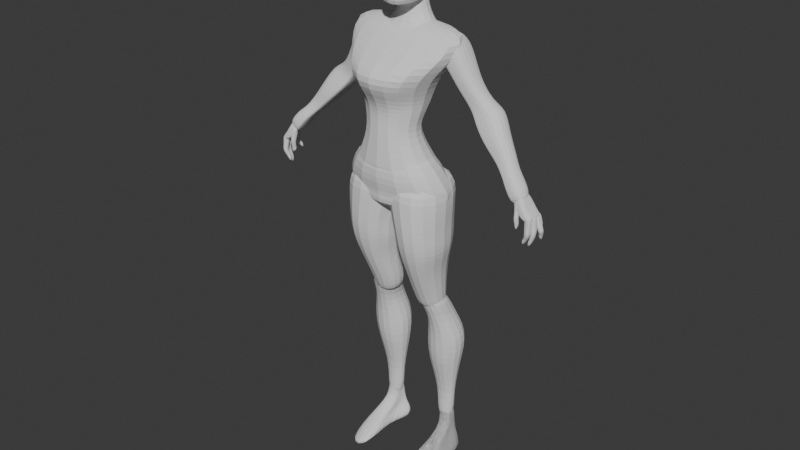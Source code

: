 # Source: Forest_Woman.blend  (saved by Blender 4.0.36; exported with 4.5.12 LTS)
import bpy
from mathutils import Matrix  # noqa: F401  (used for matrix-valued properties, if any)

bpy.ops.wm.read_factory_settings(use_empty=True)
scene = bpy.context.scene
scene.name = 'Scene'

# ---- collections
col_collection = bpy.data.collections.new('Collection'); scene.collection.children.link(col_collection)

# ---- materials (node trees are filled in below, after node groups)
mat_material = bpy.data.materials.new('Material')
mat_material.alpha_threshold = 0.0
mat_material.use_transparent_shadow = False
mat_material.roughness = 0.5
mat_material.line_color = (0.0, 0.0, 0.0, 1.0)

# ---- material node trees
mat_material.use_nodes = True; mat_material.node_tree.nodes.clear()
_N = mat_material.node_tree.nodes; _L = mat_material.node_tree.links
n0 = _N.new('ShaderNodeOutputMaterial'); n0.name = 'Material Output'; n0.location = (300, 300)
n1 = _N.new('ShaderNodeBsdfPrincipled'); n1.name = 'Principled BSDF'; n1.location = (10, 300)
n1.inputs[3].default_value = 1.45
_L.new(n1.outputs[0], n0.inputs[0])
n0.is_active_output = True

# ---- world
world_world = bpy.data.worlds.new('World'); scene.world = world_world
world_world.use_nodes = True; world_world.node_tree.nodes.clear()
_N = world_world.node_tree.nodes; _L = world_world.node_tree.links
n0 = _N.new('ShaderNodeOutputWorld'); n0.name = 'World Output'; n0.location = (300, 300)
n1 = _N.new('ShaderNodeBackground'); n1.name = 'Background'; n1.location = (10, 300)
n1.inputs[0].default_value = (0.05088, 0.05088, 0.05088, 1.0)
_L.new(n1.outputs[0], n0.inputs[0])
n0.is_active_output = True
world_world.color = (0.05088, 0.05088, 0.05088)
world_world.use_sun_shadow = False
world_world.sun_shadow_jitter_overblur = 0.0

# ---- meshes
me_cube = bpy.data.meshes.new('Cube')
me_cube.from_pydata([(0.6316, 0.6336, 12.06), (0.45, 0.5464, 10.6), (0.2762, -0.758, 12.05), (0.45, -0.7438, 10.48), (-0.6316, 0.6336, 12.06), (-0.45, 0.5464, 10.6), (-0.2762, -0.758, 12.05), (-0.45, -0.7438, 10.48), (0.6825, 0.506, 11.32), (-0.5852, -0.7816, 11.32), (0.5852, -0.7816, 11.32), (-0.6825, 0.506, 11.32), (0.4858, 0.5303, 10.86), (0.4858, -0.5873, 10.87), (-0.4858, 0.5303, 10.86), (-0.4858, -0.5873, 10.87)], [], [(0, 4, 6, 2), (10, 2, 6, 9), (9, 6, 4, 11), (5, 1, 3, 7), (8, 0, 2, 10), (11, 4, 0, 8), (14, 11, 8, 12), (12, 8, 10, 13), (15, 9, 11, 14), (13, 10, 9, 15), (3, 13, 15, 7), (7, 15, 14, 5), (1, 12, 13, 3), (5, 14, 12, 1)])
_uv = me_cube.uv_layers.new(name='UVMap')
_uv.uv.foreach_set('vector', [0.625, 0.5, 0.875, 0.5, 0.875, 0.75, 0.625, 0.75, 0.5, 0.75, 0.625, 0.75, 0.625, 1.0, 0.5, 1.0, 0.5, 0.0, 0.625, 0.0, 0.625, 0.25, 0.5, 0.25, 0.125, 0.5, 0.375, 0.5, 0.375, 0.75, 0.125, 0.75, 0.5, 0.5, 0.625, 0.5, 0.625, 0.75, 0.5, 0.75, 0.5, 0.25, 0.625, 0.25, 0.625, 0.5, 0.5, 0.5, 0.4001, 0.25, 0.5, 0.25, 0.5, 0.5, 0.4001, 0.5, 0.4001, 0.5, 0.5, 0.5, 0.5, 0.75, 0.4001, 0.75, 0.4001, 0.0, 0.5, 0.0, 0.5, 0.25, 0.4001, 0.25, 0.4001, 0.75, 0.5, 0.75, 0.5, 1.0, 0.4001, 1.0, 0.375, 0.75, 0.4001, 0.75, 0.4001, 1.0, 0.375, 1.0, 0.375, 0.0, 0.4001, 0.0, 0.4001, 0.25, 0.375, 0.25, 0.375, 0.5, 0.4001, 0.5, 0.4001, 0.75, 0.375, 0.75, 0.375, 0.25, 0.4001, 0.25, 0.4001, 0.5, 0.375, 0.5])
me_cube.materials.append(mat_material)
me_cube.use_mirror_x = True
me_cube.use_mirror_vertex_groups = False
me_cube.update()
me_cube_001 = bpy.data.meshes.new('Cube.001')
me_cube_001.from_pydata([(-1.788, -0.7505, 0.2127), (-0.3155, -0.1419, 1.34), (-1.788, 0.7815, -0.2873), (-0.3155, 0.4526, 1.75), (1.788, -0.7505, 0.2127), (0.3155, -0.1419, 1.34), (1.788, 0.7815, -0.2873), (0.3155, 0.4526, 1.75), (-0.6035, -0.2222, 0.6065), (-0.6035, 0.6266, 0.6132), (0.6035, 0.6266, 0.6132), (0.6035, -0.2222, 0.6065), (-0.3315, -0.04737, 0.9071), (-0.3315, 0.5462, 0.9071), (0.3315, 0.5462, 0.9071), (0.3315, -0.04737, 0.9071)], [], [(12, 1, 3, 13), (13, 3, 7, 14), (14, 7, 5, 15), (15, 5, 1, 12), (2, 6, 4, 0), (7, 3, 1, 5), (4, 11, 8, 0), (6, 10, 11, 4), (2, 9, 10, 6), (0, 8, 9, 2), (11, 15, 12, 8), (10, 14, 15, 11), (9, 13, 14, 10), (8, 12, 13, 9)])
_uv = me_cube_001.uv_layers.new(name='UVMap')
_uv.uv.foreach_set('vector', [0.5625, 0.0, 0.625, 0.0, 0.625, 0.25, 0.5625, 0.25, 0.5625, 0.25, 0.625, 0.25, 0.625, 0.5, 0.5625, 0.5, 0.5625, 0.5, 0.625, 0.5, 0.625, 0.75, 0.5625, 0.75, 0.5625, 0.75, 0.625, 0.75, 0.625, 1.0, 0.5625, 1.0, 0.125, 0.5, 0.375, 0.5, 0.375, 0.75, 0.125, 0.75, 0.625, 0.5, 0.875, 0.5, 0.875, 0.75, 0.625, 0.75, 0.375, 0.75, 0.5, 0.75, 0.5, 1.0, 0.375, 1.0, 0.375, 0.5, 0.5, 0.5, 0.5, 0.75, 0.375, 0.75, 0.375, 0.25, 0.5, 0.25, 0.5, 0.5, 0.375, 0.5, 0.375, 0.0, 0.5, 0.0, 0.5, 0.25, 0.375, 0.25, 0.5, 0.75, 0.5625, 0.75, 0.5625, 1.0, 0.5, 1.0, 0.5, 0.5, 0.5625, 0.5, 0.5625, 0.75, 0.5, 0.75, 0.5, 0.25, 0.5625, 0.25, 0.5625, 0.5, 0.5, 0.5, 0.5, 0.0, 0.5625, 0.0, 0.5625, 0.25, 0.5, 0.25])
me_cube_001.use_mirror_x = True
me_cube_001.update()
me_cube_002 = bpy.data.meshes.new('Cube.002')
me_cube_002.from_pydata([(-1.08, -1.06, -1.77), (-1.492, -0.1477, 1.316), (-1.08, 0.466, -1.77), (-1.317, 0.3164, 1.395), (1.08, -1.06, -1.77), (1.492, -0.1477, 1.316), (1.08, 0.466, -1.77), (1.317, 0.3164, 1.395), (-0.9505, -1.459, 0.3868), (-1.047, 0.6217, 0.2304), (1.047, 0.6217, 0.2304), (0.9505, -1.459, 0.3868), (-0.7044, 0.1905, -0.6137), (0.7044, 0.1905, -0.6137), (0.7044, -0.9379, -0.4765), (-0.7044, -0.9379, -0.4765), (-0.5685, 0.1423, -1.017), (0.5685, 0.1423, -1.017), (0.5685, -0.9851, -0.9105), (-0.5685, -0.9851, -0.9105), (-1.349, -0.6967, 0.788), (-1.774, 0.7904, 1.095), (1.774, 0.7904, 1.095), (1.349, -0.6967, 0.788), (-1.009, 0.4732, -1.665), (1.009, 0.4732, -1.665), (1.009, -1.046, -1.65), (-1.009, -1.046, -1.65), (-0.6755, -1.053, -0.1445), (-0.8309, 0.5363, -0.3021), (0.8309, 0.5363, -0.3021), (0.6755, -1.053, -0.1445)], [], [(20, 1, 3, 21), (21, 3, 7, 22), (22, 7, 5, 23), (23, 5, 1, 20), (2, 6, 4, 0), (7, 3, 1, 5), (31, 11, 8, 28), (30, 10, 11, 31), (29, 9, 10, 30), (28, 8, 9, 29), (19, 15, 12, 16), (16, 12, 13, 17), (17, 13, 14, 18), (18, 14, 15, 19), (26, 18, 19, 27), (25, 17, 18, 26), (24, 16, 17, 25), (27, 19, 16, 24), (11, 23, 20, 8), (10, 22, 23, 11), (9, 21, 22, 10), (8, 20, 21, 9), (0, 27, 24, 2), (2, 24, 25, 6), (6, 25, 26, 4), (4, 26, 27, 0), (15, 28, 29, 12), (12, 29, 30, 13), (13, 30, 31, 14), (14, 31, 28, 15)])
_uv = me_cube_002.uv_layers.new(name='UVMap')
_uv.uv.foreach_set('vector', [0.6084, 0.0, 0.625, 0.0, 0.625, 0.25, 0.6084, 0.25, 0.6084, 0.25, 0.625, 0.25, 0.625, 0.5, 0.6084, 0.5, 0.6084, 0.5, 0.625, 0.5, 0.625, 0.75, 0.6084, 0.75, 0.6084, 0.75, 0.625, 0.75, 0.625, 1.0, 0.6084, 1.0, 0.125, 0.5, 0.375, 0.5, 0.375, 0.75, 0.125, 0.75, 0.625, 0.5, 0.875, 0.5, 0.875, 0.75, 0.625, 0.75, 0.5663, 0.75, 0.5903, 0.75, 0.5903, 1.0, 0.5663, 1.0, 0.5663, 0.5, 0.5903, 0.5, 0.5903, 0.75, 0.5663, 0.75, 0.5663, 0.25, 0.5903, 0.25, 0.5903, 0.5, 0.5663, 0.5, 0.5663, 0.0, 0.5903, 0.0, 0.5903, 0.25, 0.5663, 0.25, 0.5128, 0.0, 0.5523, 0.0, 0.5523, 0.25, 0.5128, 0.25, 0.5128, 0.25, 0.5523, 0.25, 0.5523, 0.5, 0.5128, 0.5, 0.5128, 0.5, 0.5523, 0.5, 0.5523, 0.75, 0.5128, 0.75, 0.5128, 0.75, 0.5523, 0.75, 0.5523, 1.0, 0.5128, 1.0, 0.3943, 0.75, 0.5128, 0.75, 0.5128, 1.0, 0.3943, 1.0, 0.3943, 0.5, 0.5128, 0.5, 0.5128, 0.75, 0.3943, 0.75, 0.3943, 0.25, 0.5128, 0.25, 0.5128, 0.5, 0.3943, 0.5, 0.3943, 0.0, 0.5128, 0.0, 0.5128, 0.25, 0.3943, 0.25, 0.5903, 0.75, 0.6084, 0.75, 0.6084, 1.0, 0.5903, 1.0, 0.5903, 0.5, 0.6084, 0.5, 0.6084, 0.75, 0.5903, 0.75, 0.5903, 0.25, 0.6084, 0.25, 0.6084, 0.5, 0.5903, 0.5, 0.5903, 0.0, 0.6084, 0.0, 0.6084, 0.25, 0.5903, 0.25, 0.375, 0.0, 0.3943, 0.0, 0.3943, 0.25, 0.375, 0.25, 0.375, 0.25, 0.3943, 0.25, 0.3943, 0.5, 0.375, 0.5, 0.375, 0.5, 0.3943, 0.5, 0.3943, 0.75, 0.375, 0.75, 0.375, 0.75, 0.3943, 0.75, 0.3943, 1.0, 0.375, 1.0, 0.5523, 0.0, 0.5663, 0.0, 0.5663, 0.25, 0.5523, 0.25, 0.5523, 0.25, 0.5663, 0.25, 0.5663, 0.5, 0.5523, 0.5, 0.5523, 0.5, 0.5663, 0.5, 0.5663, 0.75, 0.5523, 0.75, 0.5523, 0.75, 0.5663, 0.75, 0.5663, 1.0, 0.5523, 1.0])
me_cube_002.use_mirror_x = True
me_cube_002.update()
me_cube_003 = bpy.data.meshes.new('Cube.003')
me_cube_003.from_pydata([(-1.257, -1.072, -0.3328), (-0.7508, -0.9767, 1.265), (-1.257, 0.8473, -0.2524), (-0.7508, 0.2042, 1.225), (1.257, -1.072, -0.3328), (0.7508, -0.9767, 1.265), (1.257, 0.8473, -0.2524), (0.7508, 0.2042, 1.225), (-1.402, -0.9387, 0.1125), (-1.402, 0.7347, 0.1125), (1.402, 0.7347, 0.1125), (1.402, -0.9387, 0.1125), (-1.281, -1.104, 0.4196), (-1.281, 0.5981, 0.4196), (1.281, 0.5981, 0.4196), (1.281, -1.104, 0.4196)], [], [(12, 1, 3, 13), (13, 3, 7, 14), (14, 7, 5, 15), (15, 5, 1, 12), (2, 6, 4, 0), (7, 3, 1, 5), (4, 11, 8, 0), (6, 10, 11, 4), (2, 9, 10, 6), (0, 8, 9, 2), (11, 15, 12, 8), (10, 14, 15, 11), (9, 13, 14, 10), (8, 12, 13, 9)])
_uv = me_cube_003.uv_layers.new(name='UVMap')
_uv.uv.foreach_set('vector', [0.5625, 0.0, 0.625, 0.0, 0.625, 0.25, 0.5625, 0.25, 0.5625, 0.25, 0.625, 0.25, 0.625, 0.5, 0.5625, 0.5, 0.5625, 0.5, 0.625, 0.5, 0.625, 0.75, 0.5625, 0.75, 0.5625, 0.75, 0.625, 0.75, 0.625, 1.0, 0.5625, 1.0, 0.125, 0.5, 0.375, 0.5, 0.375, 0.75, 0.125, 0.75, 0.625, 0.5, 0.875, 0.5, 0.875, 0.75, 0.625, 0.75, 0.375, 0.75, 0.5, 0.75, 0.5, 1.0, 0.375, 1.0, 0.375, 0.5, 0.5, 0.5, 0.5, 0.75, 0.375, 0.75, 0.375, 0.25, 0.5, 0.25, 0.5, 0.5, 0.375, 0.5, 0.375, 0.0, 0.5, 0.0, 0.5, 0.25, 0.375, 0.25, 0.5, 0.75, 0.5625, 0.75, 0.5625, 1.0, 0.5, 1.0, 0.5, 0.5, 0.5625, 0.5, 0.5625, 0.75, 0.5, 0.75, 0.5, 0.25, 0.5625, 0.25, 0.5625, 0.5, 0.5, 0.5, 0.5, 0.0, 0.5625, 0.0, 0.5625, 0.25, 0.5, 0.25])
me_cube_003.use_mirror_x = True
me_cube_003.update()
me_cube_004 = bpy.data.meshes.new('Cube.004')
me_cube_004.from_pydata([(-0.4239, -0.7265, -1.0), (-0.866, -1.0, 1.181), (-0.4239, 0.5075, -1.0), (-0.866, 0.7488, 1.293), (0.3837, -0.7265, -1.0), (0.578, -1.0, 1.295), (0.3837, 0.5075, -1.0), (0.578, 0.7488, 1.406), (-0.6069, -1.0, -0.01163), (-0.6069, 0.6148, -0.01163), (0.5579, 0.6148, 0.0), (0.5579, -1.0, 0.0), (-0.866, -1.0, 0.6741), (-0.866, 0.7767, 0.6741), (0.6249, 0.5813, 0.4932), (0.6249, -1.0, 0.4932), (-0.5914, 0.5563, -0.5), (0.578, 0.5563, -0.5), (0.578, -0.9163, -0.5), (-0.5914, -0.9163, -0.5), (-0.2654, -0.1673, -2.237), (-0.2654, 0.475, -2.2), (0.2843, -0.1673, -2.177), (0.2843, 0.475, -2.14), (-0.4601, -0.2794, -1.91), (0.3147, -0.2794, -1.866), (0.3147, 0.475, -1.829), (-0.4601, 0.475, -1.873)], [], [(12, 1, 3, 13), (13, 3, 7, 14), (14, 7, 5, 15), (15, 5, 1, 12), (25, 24, 20, 22), (7, 3, 1, 5), (18, 11, 8, 19), (17, 10, 11, 18), (16, 9, 10, 17), (19, 8, 9, 16), (11, 15, 12, 8), (10, 14, 15, 11), (9, 13, 14, 10), (8, 12, 13, 9), (0, 19, 16, 2), (2, 16, 17, 6), (6, 17, 18, 4), (4, 18, 19, 0), (21, 23, 22, 20), (27, 26, 23, 21), (24, 27, 21, 20), (26, 25, 22, 23), (6, 4, 25, 26), (0, 2, 27, 24), (2, 6, 26, 27), (4, 0, 24, 25)])
_uv = me_cube_004.uv_layers.new(name='UVMap')
_uv.uv.foreach_set('vector', [0.5617, 0.0, 0.625, 0.0, 0.625, 0.25, 0.5617, 0.25, 0.5617, 0.25, 0.625, 0.25, 0.625, 0.5, 0.5617, 0.5, 0.5617, 0.5, 0.625, 0.5, 0.625, 0.75, 0.5617, 0.75, 0.5617, 0.75, 0.625, 0.75, 0.625, 1.0, 0.5617, 1.0, 0.375, 0.75, 0.375, 1.0, 0.375, 1.0, 0.375, 0.75, 0.625, 0.5, 0.875, 0.5, 0.875, 0.75, 0.625, 0.75, 0.4375, 0.75, 0.5, 0.75, 0.5, 1.0, 0.4375, 1.0, 0.4375, 0.5, 0.5, 0.5, 0.5, 0.75, 0.4375, 0.75, 0.4375, 0.25, 0.5, 0.25, 0.5, 0.5, 0.4375, 0.5, 0.4375, 0.0, 0.5, 0.0, 0.5, 0.25, 0.4375, 0.25, 0.5, 0.75, 0.5617, 0.75, 0.5617, 1.0, 0.5, 1.0, 0.5, 0.5, 0.5617, 0.5, 0.5617, 0.75, 0.5, 0.75, 0.5, 0.25, 0.5617, 0.25, 0.5617, 0.5, 0.5, 0.5, 0.5, 0.0, 0.5617, 0.0, 0.5617, 0.25, 0.5, 0.25, 0.375, 0.0, 0.4375, 0.0, 0.4375, 0.25, 0.375, 0.25, 0.375, 0.25, 0.4375, 0.25, 0.4375, 0.5, 0.375, 0.5, 0.375, 0.5, 0.4375, 0.5, 0.4375, 0.75, 0.375, 0.75, 0.375, 0.75, 0.4375, 0.75, 0.4375, 1.0, 0.375, 1.0, 0.125, 0.5, 0.375, 0.5, 0.375, 0.75, 0.125, 0.75, 0.375, 0.25, 0.375, 0.5, 0.375, 0.5, 0.375, 0.25, 0.375, 0.0, 0.375, 0.25, 0.375, 0.25, 0.375, 0.0, 0.375, 0.5, 0.375, 0.75, 0.375, 0.75, 0.375, 0.5, 0.375, 0.5, 0.375, 0.75, 0.375, 0.75, 0.375, 0.5, 0.375, 0.0, 0.375, 0.25, 0.375, 0.25, 0.375, 0.0, 0.375, 0.25, 0.375, 0.5, 0.375, 0.5, 0.375, 0.25, 0.375, 0.75, 0.375, 1.0, 0.375, 1.0, 0.375, 0.75])
me_cube_004.update()
me_cube_006 = bpy.data.meshes.new('Cube.006')
me_cube_006.from_pydata([(-0.4239, -0.7265, -1.0), (-0.866, -1.0, 1.181), (-0.4239, 0.5075, -1.0), (-0.866, 0.7488, 1.293), (0.3837, -0.7265, -1.0), (0.578, -1.0, 1.295), (0.3837, 0.5075, -1.0), (0.578, 0.7488, 1.406), (-0.6069, -1.0, -0.01163), (-0.6069, 0.6148, -0.01163), (0.5579, 0.6148, 0.0), (0.5579, -1.0, 0.0), (-0.866, -1.0, 0.6741), (-0.866, 0.7767, 0.6741), (0.6249, 0.5813, 0.4932), (0.6249, -1.0, 0.4932), (-0.5914, 0.5563, -0.5), (0.578, 0.5563, -0.5), (0.578, -0.9163, -0.5), (-0.5914, -0.9163, -0.5), (-0.2654, -0.1673, -2.237), (-0.2654, 0.475, -2.2), (0.2843, -0.1673, -2.177), (0.2843, 0.475, -2.14), (-0.4601, -0.2794, -1.91), (0.3147, -0.2794, -1.866), (0.3147, 0.475, -1.829), (-0.4601, 0.475, -1.873)], [], [(12, 1, 3, 13), (13, 3, 7, 14), (14, 7, 5, 15), (15, 5, 1, 12), (25, 24, 20, 22), (7, 3, 1, 5), (18, 11, 8, 19), (17, 10, 11, 18), (16, 9, 10, 17), (19, 8, 9, 16), (11, 15, 12, 8), (10, 14, 15, 11), (9, 13, 14, 10), (8, 12, 13, 9), (0, 19, 16, 2), (2, 16, 17, 6), (6, 17, 18, 4), (4, 18, 19, 0), (21, 23, 22, 20), (27, 26, 23, 21), (24, 27, 21, 20), (26, 25, 22, 23), (6, 4, 25, 26), (0, 2, 27, 24), (2, 6, 26, 27), (4, 0, 24, 25)])
_uv = me_cube_006.uv_layers.new(name='UVMap')
_uv.uv.foreach_set('vector', [0.5617, 0.0, 0.625, 0.0, 0.625, 0.25, 0.5617, 0.25, 0.5617, 0.25, 0.625, 0.25, 0.625, 0.5, 0.5617, 0.5, 0.5617, 0.5, 0.625, 0.5, 0.625, 0.75, 0.5617, 0.75, 0.5617, 0.75, 0.625, 0.75, 0.625, 1.0, 0.5617, 1.0, 0.375, 0.75, 0.375, 1.0, 0.375, 1.0, 0.375, 0.75, 0.625, 0.5, 0.875, 0.5, 0.875, 0.75, 0.625, 0.75, 0.4375, 0.75, 0.5, 0.75, 0.5, 1.0, 0.4375, 1.0, 0.4375, 0.5, 0.5, 0.5, 0.5, 0.75, 0.4375, 0.75, 0.4375, 0.25, 0.5, 0.25, 0.5, 0.5, 0.4375, 0.5, 0.4375, 0.0, 0.5, 0.0, 0.5, 0.25, 0.4375, 0.25, 0.5, 0.75, 0.5617, 0.75, 0.5617, 1.0, 0.5, 1.0, 0.5, 0.5, 0.5617, 0.5, 0.5617, 0.75, 0.5, 0.75, 0.5, 0.25, 0.5617, 0.25, 0.5617, 0.5, 0.5, 0.5, 0.5, 0.0, 0.5617, 0.0, 0.5617, 0.25, 0.5, 0.25, 0.375, 0.0, 0.4375, 0.0, 0.4375, 0.25, 0.375, 0.25, 0.375, 0.25, 0.4375, 0.25, 0.4375, 0.5, 0.375, 0.5, 0.375, 0.5, 0.4375, 0.5, 0.4375, 0.75, 0.375, 0.75, 0.375, 0.75, 0.4375, 0.75, 0.4375, 1.0, 0.375, 1.0, 0.125, 0.5, 0.375, 0.5, 0.375, 0.75, 0.125, 0.75, 0.375, 0.25, 0.375, 0.5, 0.375, 0.5, 0.375, 0.25, 0.375, 0.0, 0.375, 0.25, 0.375, 0.25, 0.375, 0.0, 0.375, 0.5, 0.375, 0.75, 0.375, 0.75, 0.375, 0.5, 0.375, 0.5, 0.375, 0.75, 0.375, 0.75, 0.375, 0.5, 0.375, 0.0, 0.375, 0.25, 0.375, 0.25, 0.375, 0.0, 0.375, 0.25, 0.375, 0.5, 0.375, 0.5, 0.375, 0.25, 0.375, 0.75, 0.375, 1.0, 0.375, 1.0, 0.375, 0.75])
me_cube_006.update()
me_cube_007 = bpy.data.meshes.new('Cube.007')
me_cube_007.from_pydata([(-0.4263, 0.1011, -1.0), (-0.6403, -0.3826, 1.0), (-0.4263, 0.9107, -1.0), (-0.6403, 0.3692, 1.0), (0.4403, 0.1011, -1.0), (0.324, -0.3826, 1.0), (0.4403, 0.9107, -1.0), (0.324, 0.3692, 1.0), (-0.2158, -0.03653, 0.3404), (-0.2158, 0.693, 0.3404), (0.2437, 0.693, 0.3404), (0.2437, -0.03653, 0.3404), (-0.4536, 1.0, -0.3298), (0.5606, 1.0, -0.3298), (0.5606, 0.07878, -0.3298), (-0.4536, 0.07878, -0.3298), (-0.1984, 0.4975, -2.023), (-0.1984, 0.6762, -2.023), (0.2263, 0.4975, -2.023), (0.2263, 0.6762, -2.023), (-0.217, 0.3159, -2.87), (-0.217, 0.8411, -2.87), (0.2682, 0.3159, -2.87), (0.2682, 0.8411, -2.87)], [], [(8, 1, 3, 9), (9, 3, 7, 10), (10, 7, 5, 11), (11, 5, 1, 8), (2, 6, 19, 17), (7, 3, 1, 5), (14, 11, 8, 15), (13, 10, 11, 14), (12, 9, 10, 13), (15, 8, 9, 12), (0, 15, 12, 2), (2, 12, 13, 6), (6, 13, 14, 4), (4, 14, 15, 0), (18, 16, 20, 22), (0, 2, 17, 16), (6, 4, 18, 19), (4, 0, 16, 18), (21, 23, 22, 20), (17, 19, 23, 21), (19, 18, 22, 23), (16, 17, 21, 20)])
_uv = me_cube_007.uv_layers.new(name='UVMap')
_uv.uv.foreach_set('vector', [0.5426, 0.0, 0.625, 0.0, 0.625, 0.25, 0.5426, 0.25, 0.5426, 0.25, 0.625, 0.25, 0.625, 0.5, 0.5426, 0.5, 0.5426, 0.5, 0.625, 0.5, 0.625, 0.75, 0.5426, 0.75, 0.5426, 0.75, 0.625, 0.75, 0.625, 1.0, 0.5426, 1.0, 0.375, 0.25, 0.375, 0.5, 0.375, 0.5, 0.375, 0.25, 0.625, 0.5, 0.875, 0.5, 0.875, 0.75, 0.625, 0.75, 0.4588, 0.75, 0.5426, 0.75, 0.5426, 1.0, 0.4588, 1.0, 0.4588, 0.5, 0.5426, 0.5, 0.5426, 0.75, 0.4588, 0.75, 0.4588, 0.25, 0.5426, 0.25, 0.5426, 0.5, 0.4588, 0.5, 0.4588, 0.0, 0.5426, 0.0, 0.5426, 0.25, 0.4588, 0.25, 0.375, 0.0, 0.4588, 0.0, 0.4588, 0.25, 0.375, 0.25, 0.375, 0.25, 0.4588, 0.25, 0.4588, 0.5, 0.375, 0.5, 0.375, 0.5, 0.4588, 0.5, 0.4588, 0.75, 0.375, 0.75, 0.375, 0.75, 0.4588, 0.75, 0.4588, 1.0, 0.375, 1.0, 0.375, 0.75, 0.375, 1.0, 0.375, 1.0, 0.375, 0.75, 0.375, 0.0, 0.375, 0.25, 0.375, 0.25, 0.375, 0.0, 0.375, 0.5, 0.375, 0.75, 0.375, 0.75, 0.375, 0.5, 0.375, 0.75, 0.375, 1.0, 0.375, 1.0, 0.375, 0.75, 0.125, 0.5, 0.375, 0.5, 0.375, 0.75, 0.125, 0.75, 0.375, 0.25, 0.375, 0.5, 0.375, 0.5, 0.375, 0.25, 0.375, 0.5, 0.375, 0.75, 0.375, 0.75, 0.375, 0.5, 0.375, 0.0, 0.375, 0.25, 0.375, 0.25, 0.375, 0.0])
me_cube_007.update()
me_cube_008 = bpy.data.meshes.new('Cube.008')
me_cube_008.from_pydata([(-0.4263, 0.1011, -1.0), (-0.6403, -0.3826, 1.0), (-0.4263, 0.9107, -1.0), (-0.6403, 0.3692, 1.0), (0.4403, 0.1011, -1.0), (0.324, -0.3826, 1.0), (0.4403, 0.9107, -1.0), (0.324, 0.3692, 1.0), (-0.2158, -0.03653, 0.3404), (-0.2158, 0.693, 0.3404), (0.2437, 0.693, 0.3404), (0.2437, -0.03653, 0.3404), (-0.4536, 1.0, -0.3298), (0.5606, 1.0, -0.3298), (0.5606, 0.07878, -0.3298), (-0.4536, 0.07878, -0.3298), (-0.1984, 0.4975, -2.023), (-0.1984, 0.6762, -2.023), (0.2263, 0.4975, -2.023), (0.2263, 0.6762, -2.023), (-0.217, 0.3159, -2.87), (-0.217, 0.8411, -2.87), (0.2682, 0.3159, -2.87), (0.2682, 0.8411, -2.87)], [], [(8, 1, 3, 9), (9, 3, 7, 10), (10, 7, 5, 11), (11, 5, 1, 8), (2, 6, 19, 17), (7, 3, 1, 5), (14, 11, 8, 15), (13, 10, 11, 14), (12, 9, 10, 13), (15, 8, 9, 12), (0, 15, 12, 2), (2, 12, 13, 6), (6, 13, 14, 4), (4, 14, 15, 0), (18, 16, 20, 22), (0, 2, 17, 16), (6, 4, 18, 19), (4, 0, 16, 18), (21, 23, 22, 20), (17, 19, 23, 21), (19, 18, 22, 23), (16, 17, 21, 20)])
_uv = me_cube_008.uv_layers.new(name='UVMap')
_uv.uv.foreach_set('vector', [0.5426, 0.0, 0.625, 0.0, 0.625, 0.25, 0.5426, 0.25, 0.5426, 0.25, 0.625, 0.25, 0.625, 0.5, 0.5426, 0.5, 0.5426, 0.5, 0.625, 0.5, 0.625, 0.75, 0.5426, 0.75, 0.5426, 0.75, 0.625, 0.75, 0.625, 1.0, 0.5426, 1.0, 0.375, 0.25, 0.375, 0.5, 0.375, 0.5, 0.375, 0.25, 0.625, 0.5, 0.875, 0.5, 0.875, 0.75, 0.625, 0.75, 0.4588, 0.75, 0.5426, 0.75, 0.5426, 1.0, 0.4588, 1.0, 0.4588, 0.5, 0.5426, 0.5, 0.5426, 0.75, 0.4588, 0.75, 0.4588, 0.25, 0.5426, 0.25, 0.5426, 0.5, 0.4588, 0.5, 0.4588, 0.0, 0.5426, 0.0, 0.5426, 0.25, 0.4588, 0.25, 0.375, 0.0, 0.4588, 0.0, 0.4588, 0.25, 0.375, 0.25, 0.375, 0.25, 0.4588, 0.25, 0.4588, 0.5, 0.375, 0.5, 0.375, 0.5, 0.4588, 0.5, 0.4588, 0.75, 0.375, 0.75, 0.375, 0.75, 0.4588, 0.75, 0.4588, 1.0, 0.375, 1.0, 0.375, 0.75, 0.375, 1.0, 0.375, 1.0, 0.375, 0.75, 0.375, 0.0, 0.375, 0.25, 0.375, 0.25, 0.375, 0.0, 0.375, 0.5, 0.375, 0.75, 0.375, 0.75, 0.375, 0.5, 0.375, 0.75, 0.375, 1.0, 0.375, 1.0, 0.375, 0.75, 0.125, 0.5, 0.375, 0.5, 0.375, 0.75, 0.125, 0.75, 0.375, 0.25, 0.375, 0.5, 0.375, 0.5, 0.375, 0.25, 0.375, 0.5, 0.375, 0.75, 0.375, 0.75, 0.375, 0.5, 0.375, 0.0, 0.375, 0.25, 0.375, 0.25, 0.375, 0.0])
me_cube_008.update()
me_cube_009 = bpy.data.meshes.new('Cube.009')
me_cube_009.from_pydata([(0.3595, -1.133, -0.1202), (0.611, 0.3568, 1.121), (0.2868, 0.8708, -0.111), (0.611, 0.7771, 1.121), (1.338, -1.199, -0.5279), (0.9447, 0.3568, 1.121), (1.338, 0.8708, -0.3127), (0.9447, 0.7771, 1.121), (0.686, 0.499, 0.4604), (0.6004, 0.7771, 0.4604), (0.9709, 0.748, 0.5299), (0.9709, 0.499, 0.5299), (0.1974, 0.8708, 0.2097), (1.149, 0.8708, 0.3107), (1.149, -0.339, 0.2597), (0.5987, -0.429, 0.199), (0.6156, 0.1512, -0.03787), (0.611, 0.6117, 1.121), (1.338, 0.1512, -0.1316), (0.9447, 0.6117, 1.121), (0.9709, 0.65, 0.5299), (0.6341, 0.6677, 0.4604), (0.8247, 0.5206, 0.272), (0.9944, 0.2605, 0.2287)], [], [(21, 17, 3, 9), (9, 3, 7, 10), (20, 19, 5, 11), (11, 5, 1, 8), (16, 18, 4, 0), (19, 17, 1, 5), (14, 11, 8, 15), (23, 20, 11, 14), (12, 9, 10, 13), (22, 21, 9, 12), (16, 22, 12, 2), (2, 12, 13, 6), (18, 23, 14, 4), (4, 14, 15, 0), (6, 13, 23, 18), (0, 15, 22, 16), (15, 8, 21, 22), (13, 10, 20, 23), (7, 3, 17, 19), (2, 6, 18, 16), (10, 7, 19, 20), (8, 1, 17, 21)])
_uv = me_cube_009.uv_layers.new(name='UVMap')
_uv.uv.foreach_set('vector', [0.5512, 0.1516, 0.625, 0.1516, 0.625, 0.25, 0.5512, 0.25, 0.5512, 0.25, 0.625, 0.25, 0.625, 0.5, 0.5512, 0.5, 0.5512, 0.5984, 0.625, 0.5984, 0.625, 0.75, 0.5512, 0.75, 0.5512, 0.75, 0.625, 0.75, 0.625, 1.0, 0.5512, 1.0, 0.125, 0.5984, 0.375, 0.5984, 0.375, 0.75, 0.125, 0.75, 0.625, 0.5984, 0.875, 0.5984, 0.875, 0.75, 0.625, 0.75, 0.4631, 0.75, 0.5512, 0.75, 0.5512, 1.0, 0.4631, 1.0, 0.4631, 0.5984, 0.5512, 0.5984, 0.5512, 0.75, 0.4631, 0.75, 0.4631, 0.25, 0.5512, 0.25, 0.5512, 0.5, 0.4631, 0.5, 0.4631, 0.1516, 0.5512, 0.1516, 0.5512, 0.25, 0.4631, 0.25, 0.375, 0.1516, 0.4631, 0.1516, 0.4631, 0.25, 0.375, 0.25, 0.375, 0.25, 0.4631, 0.25, 0.4631, 0.5, 0.375, 0.5, 0.375, 0.5984, 0.4631, 0.5984, 0.4631, 0.75, 0.375, 0.75, 0.375, 0.75, 0.4631, 0.75, 0.4631, 1.0, 0.375, 1.0, 0.375, 0.5, 0.4631, 0.5, 0.4631, 0.5984, 0.375, 0.5984, 0.375, 0.0, 0.4631, 0.0, 0.4631, 0.1516, 0.375, 0.1516, 0.4631, 0.0, 0.5512, 0.0, 0.5512, 0.1516, 0.4631, 0.1516, 0.4631, 0.5, 0.5512, 0.5, 0.5512, 0.5984, 0.4631, 0.5984, 0.625, 0.5, 0.875, 0.5, 0.875, 0.5984, 0.625, 0.5984, 0.125, 0.5, 0.375, 0.5, 0.375, 0.5984, 0.125, 0.5984, 0.5512, 0.5, 0.625, 0.5, 0.625, 0.5984, 0.5512, 0.5984, 0.5512, 0.0, 0.625, 0.0, 0.625, 0.1516, 0.5512, 0.1516])
me_cube_009.update()
me_cube_010 = bpy.data.meshes.new('Cube.010')
me_cube_010.from_pydata([(0.3595, -1.133, -0.1202), (0.611, 0.3568, 1.121), (0.2868, 0.8708, -0.111), (0.611, 0.7771, 1.121), (1.338, -1.199, -0.5279), (0.9447, 0.3568, 1.121), (1.338, 0.8708, -0.3127), (0.9447, 0.7771, 1.121), (0.686, 0.499, 0.4604), (0.6004, 0.7771, 0.4604), (0.9709, 0.748, 0.5299), (0.9709, 0.499, 0.5299), (0.1974, 0.8708, 0.2097), (1.149, 0.8708, 0.3107), (1.149, -0.339, 0.2597), (0.5987, -0.429, 0.199), (0.6156, 0.1512, -0.03787), (0.611, 0.6117, 1.121), (1.338, 0.1512, -0.1316), (0.9447, 0.6117, 1.121), (0.9709, 0.65, 0.5299), (0.6341, 0.6677, 0.4604), (0.8247, 0.5206, 0.272), (0.9944, 0.2605, 0.2287)], [], [(21, 17, 3, 9), (9, 3, 7, 10), (20, 19, 5, 11), (11, 5, 1, 8), (16, 18, 4, 0), (19, 17, 1, 5), (14, 11, 8, 15), (23, 20, 11, 14), (12, 9, 10, 13), (22, 21, 9, 12), (16, 22, 12, 2), (2, 12, 13, 6), (18, 23, 14, 4), (4, 14, 15, 0), (6, 13, 23, 18), (0, 15, 22, 16), (15, 8, 21, 22), (13, 10, 20, 23), (7, 3, 17, 19), (2, 6, 18, 16), (10, 7, 19, 20), (8, 1, 17, 21)])
_uv = me_cube_010.uv_layers.new(name='UVMap')
_uv.uv.foreach_set('vector', [0.5512, 0.1516, 0.625, 0.1516, 0.625, 0.25, 0.5512, 0.25, 0.5512, 0.25, 0.625, 0.25, 0.625, 0.5, 0.5512, 0.5, 0.5512, 0.5984, 0.625, 0.5984, 0.625, 0.75, 0.5512, 0.75, 0.5512, 0.75, 0.625, 0.75, 0.625, 1.0, 0.5512, 1.0, 0.125, 0.5984, 0.375, 0.5984, 0.375, 0.75, 0.125, 0.75, 0.625, 0.5984, 0.875, 0.5984, 0.875, 0.75, 0.625, 0.75, 0.4631, 0.75, 0.5512, 0.75, 0.5512, 1.0, 0.4631, 1.0, 0.4631, 0.5984, 0.5512, 0.5984, 0.5512, 0.75, 0.4631, 0.75, 0.4631, 0.25, 0.5512, 0.25, 0.5512, 0.5, 0.4631, 0.5, 0.4631, 0.1516, 0.5512, 0.1516, 0.5512, 0.25, 0.4631, 0.25, 0.375, 0.1516, 0.4631, 0.1516, 0.4631, 0.25, 0.375, 0.25, 0.375, 0.25, 0.4631, 0.25, 0.4631, 0.5, 0.375, 0.5, 0.375, 0.5984, 0.4631, 0.5984, 0.4631, 0.75, 0.375, 0.75, 0.375, 0.75, 0.4631, 0.75, 0.4631, 1.0, 0.375, 1.0, 0.375, 0.5, 0.4631, 0.5, 0.4631, 0.5984, 0.375, 0.5984, 0.375, 0.0, 0.4631, 0.0, 0.4631, 0.1516, 0.375, 0.1516, 0.4631, 0.0, 0.5512, 0.0, 0.5512, 0.1516, 0.4631, 0.1516, 0.4631, 0.5, 0.5512, 0.5, 0.5512, 0.5984, 0.4631, 0.5984, 0.625, 0.5, 0.875, 0.5, 0.875, 0.5984, 0.625, 0.5984, 0.125, 0.5, 0.375, 0.5, 0.375, 0.5984, 0.125, 0.5984, 0.5512, 0.5, 0.625, 0.5, 0.625, 0.5984, 0.5512, 0.5984, 0.5512, 0.0, 0.625, 0.0, 0.625, 0.1516, 0.5512, 0.1516])
me_cube_010.update()
me_cube_011 = bpy.data.meshes.new('Cube.011')
me_cube_011.from_pydata([(0.3595, -1.133, -0.1202), (0.611, 0.3568, 1.121), (0.2868, 0.8708, -0.111), (0.611, 0.7771, 1.121), (1.338, -1.199, -0.5279), (0.9447, 0.3568, 1.121), (1.338, 0.8708, -0.3127), (0.9447, 0.7771, 1.121), (0.686, 0.499, 0.4604), (0.6004, 0.7771, 0.4604), (0.9709, 0.748, 0.5299), (0.9709, 0.499, 0.5299), (0.1974, 0.8708, 0.2097), (1.149, 0.8708, 0.3107), (1.149, -0.339, 0.2597), (0.5987, -0.429, 0.199), (0.6156, 0.1512, -0.03787), (0.611, 0.6117, 1.121), (1.338, 0.1512, -0.1316), (0.9447, 0.6117, 1.121), (0.9709, 0.65, 0.5299), (0.6341, 0.6677, 0.4604), (0.8247, 0.5206, 0.272), (0.9944, 0.2605, 0.2287)], [], [(21, 17, 3, 9), (9, 3, 7, 10), (20, 19, 5, 11), (11, 5, 1, 8), (16, 18, 4, 0), (19, 17, 1, 5), (14, 11, 8, 15), (23, 20, 11, 14), (12, 9, 10, 13), (22, 21, 9, 12), (16, 22, 12, 2), (2, 12, 13, 6), (18, 23, 14, 4), (4, 14, 15, 0), (6, 13, 23, 18), (0, 15, 22, 16), (15, 8, 21, 22), (13, 10, 20, 23), (7, 3, 17, 19), (2, 6, 18, 16), (10, 7, 19, 20), (8, 1, 17, 21)])
_uv = me_cube_011.uv_layers.new(name='UVMap')
_uv.uv.foreach_set('vector', [0.5512, 0.1516, 0.625, 0.1516, 0.625, 0.25, 0.5512, 0.25, 0.5512, 0.25, 0.625, 0.25, 0.625, 0.5, 0.5512, 0.5, 0.5512, 0.5984, 0.625, 0.5984, 0.625, 0.75, 0.5512, 0.75, 0.5512, 0.75, 0.625, 0.75, 0.625, 1.0, 0.5512, 1.0, 0.125, 0.5984, 0.375, 0.5984, 0.375, 0.75, 0.125, 0.75, 0.625, 0.5984, 0.875, 0.5984, 0.875, 0.75, 0.625, 0.75, 0.4631, 0.75, 0.5512, 0.75, 0.5512, 1.0, 0.4631, 1.0, 0.4631, 0.5984, 0.5512, 0.5984, 0.5512, 0.75, 0.4631, 0.75, 0.4631, 0.25, 0.5512, 0.25, 0.5512, 0.5, 0.4631, 0.5, 0.4631, 0.1516, 0.5512, 0.1516, 0.5512, 0.25, 0.4631, 0.25, 0.375, 0.1516, 0.4631, 0.1516, 0.4631, 0.25, 0.375, 0.25, 0.375, 0.25, 0.4631, 0.25, 0.4631, 0.5, 0.375, 0.5, 0.375, 0.5984, 0.4631, 0.5984, 0.4631, 0.75, 0.375, 0.75, 0.375, 0.75, 0.4631, 0.75, 0.4631, 1.0, 0.375, 1.0, 0.375, 0.5, 0.4631, 0.5, 0.4631, 0.5984, 0.375, 0.5984, 0.375, 0.0, 0.4631, 0.0, 0.4631, 0.1516, 0.375, 0.1516, 0.4631, 0.0, 0.5512, 0.0, 0.5512, 0.1516, 0.4631, 0.1516, 0.4631, 0.5, 0.5512, 0.5, 0.5512, 0.5984, 0.4631, 0.5984, 0.625, 0.5, 0.875, 0.5, 0.875, 0.5984, 0.625, 0.5984, 0.125, 0.5, 0.375, 0.5, 0.375, 0.5984, 0.125, 0.5984, 0.5512, 0.5, 0.625, 0.5, 0.625, 0.5984, 0.5512, 0.5984, 0.5512, 0.0, 0.625, 0.0, 0.625, 0.1516, 0.5512, 0.1516])
me_cube_011.update()
me_cube_012 = bpy.data.meshes.new('Cube.012')
me_cube_012.from_pydata([(-0.09017, 0.1623, -1.0), (-0.6078, -0.1576, 0.5764), (-0.09017, 0.591, -1.0), (-0.6078, 0.4349, 0.7547), (0.3332, 0.1623, -1.0), (0.2779, -0.1576, 0.5345), (0.3332, 0.591, -1.0), (0.1849, 0.4349, 0.672), (0.0, 0.591, -1.0), (-0.1955, 0.4349, 0.8073), (0.0, 0.1623, -1.0), (-0.1955, -0.1576, 0.6289), (-0.1736, -0.02696, 0.0), (-0.1736, 0.612, 0.0), (0.3332, 0.612, 0.0), (0.3332, -0.02696, 0.0), (0.0, -0.02696, 0.0), (0.0, 0.612, 0.0), (-0.3071, -0.08511, 0.5), (-0.1898, 0.6433, 0.3965), (0.3194, 0.6433, 0.407), (0.4105, -0.08511, 0.407), (-0.1173, -0.08511, 0.5), (0.0, 0.6433, 0.3965), (-0.1736, 0.5542, -0.5), (0.2673, 0.5542, -0.5), (0.2673, 0.04896, -0.5), (0.0, 0.04896, -0.5), (0.0, 0.5542, -0.5), (-0.1736, 0.04896, -0.5), (-0.09017, 0.08865, -1.236), (-0.09017, 0.6814, -1.236), (0.5437, 0.08865, -1.236), (0.5437, 0.6814, -1.236), (0.0, 0.6814, -1.236), (0.0, 0.08865, -1.236), (0.1602, -0.03696, -2.119), (0.1602, 0.3723, -2.119), (0.5463, -0.03696, -2.119), (0.5463, 0.3723, -2.119), (0.2504, 0.3723, -2.119), (0.2504, -0.03696, -2.119), (0.01886, -0.03696, -1.678), (0.109, -0.03696, -1.678), (0.5248, -0.03696, -1.678), (0.109, 0.5212, -1.678), (0.01886, 0.5212, -1.678), (0.5248, 0.5212, -1.678), (0.2598, -0.1486, -2.429), (0.2598, 0.2607, -2.429), (0.5594, -0.1486, -2.429), (0.5594, 0.2607, -2.429), (0.35, 0.2607, -2.429), (0.35, -0.1486, -2.429), (0.3531, -0.3068, -3.045), (0.3531, 0.1166, -3.045), (0.6997, -0.3068, -3.045), (0.6997, 0.1166, -3.045), (0.4432, 0.1166, -3.045), (0.4432, -0.3068, -3.045), (0.6688, 0.1816, -2.643), (0.3966, 0.1816, -2.643), (0.6688, -0.2463, -2.643), (0.3064, 0.1816, -2.643), (0.3064, -0.2463, -2.643), (0.3966, -0.2463, -2.643)], [], [(18, 1, 3, 19), (23, 9, 7, 20), (20, 7, 5, 21), (22, 11, 1, 18), (4, 10, 35, 32), (9, 3, 1, 11), (7, 9, 11, 5), (8, 6, 33, 34), (21, 5, 11, 22), (19, 3, 9, 23), (24, 13, 17, 28), (26, 15, 16, 27), (27, 16, 12, 29), (25, 14, 15, 26), (28, 17, 14, 25), (29, 12, 13, 24), (13, 19, 23, 17), (15, 21, 22, 16), (16, 22, 18, 12), (14, 20, 21, 15), (17, 23, 20, 14), (12, 18, 19, 13), (0, 29, 24, 2), (8, 28, 25, 6), (6, 25, 26, 4), (10, 27, 29, 0), (4, 26, 27, 10), (2, 24, 28, 8), (44, 43, 41, 38), (43, 42, 36, 41), (2, 8, 34, 31), (0, 2, 31, 30), (6, 4, 32, 33), (10, 0, 30, 35), (39, 38, 50, 51), (40, 39, 51, 52), (46, 45, 40, 37), (45, 47, 39, 40), (47, 44, 38, 39), (42, 46, 37, 36), (30, 31, 46, 42), (33, 32, 44, 47), (34, 33, 47, 45), (31, 34, 45, 46), (35, 30, 42, 43), (32, 35, 43, 44), (60, 62, 56, 57), (61, 60, 57, 58), (36, 37, 49, 48), (41, 36, 48, 53), (38, 41, 53, 50), (37, 40, 52, 49), (58, 57, 56, 59), (55, 58, 59, 54), (64, 63, 55, 54), (65, 64, 54, 59), (62, 65, 59, 56), (63, 61, 58, 55), (49, 52, 61, 63), (50, 53, 65, 62), (53, 48, 64, 65), (48, 49, 63, 64), (52, 51, 60, 61), (51, 50, 62, 60)])
_uv = me_cube_012.uv_layers.new(name='UVMap')
_uv.uv.foreach_set('vector', [0.5625, 0.0, 0.625, 0.0, 0.625, 0.25, 0.5625, 0.25, 0.5625, 0.375, 0.625, 0.375, 0.625, 0.5, 0.5625, 0.5, 0.5625, 0.5, 0.625, 0.5, 0.625, 0.75, 0.5625, 0.75, 0.5625, 0.875, 0.625, 0.875, 0.625, 1.0, 0.5625, 1.0, 0.375, 0.75, 0.375, 0.875, 0.375, 0.875, 0.375, 0.75, 0.75, 0.5, 0.875, 0.5, 0.875, 0.75, 0.75, 0.75, 0.625, 0.5, 0.75, 0.5, 0.75, 0.75, 0.625, 0.75, 0.375, 0.375, 0.375, 0.5, 0.375, 0.5, 0.375, 0.375, 0.5625, 0.75, 0.625, 0.75, 0.625, 0.875, 0.5625, 0.875, 0.5625, 0.25, 0.625, 0.25, 0.625, 0.375, 0.5625, 0.375, 0.4375, 0.25, 0.5, 0.25, 0.5, 0.375, 0.4375, 0.375, 0.4375, 0.75, 0.5, 0.75, 0.5, 0.875, 0.4375, 0.875, 0.4375, 0.875, 0.5, 0.875, 0.5, 1.0, 0.4375, 1.0, 0.4375, 0.5, 0.5, 0.5, 0.5, 0.75, 0.4375, 0.75, 0.4375, 0.375, 0.5, 0.375, 0.5, 0.5, 0.4375, 0.5, 0.4375, 0.0, 0.5, 0.0, 0.5, 0.25, 0.4375, 0.25, 0.5, 0.25, 0.5625, 0.25, 0.5625, 0.375, 0.5, 0.375, 0.5, 0.75, 0.5625, 0.75, 0.5625, 0.875, 0.5, 0.875, 0.5, 0.875, 0.5625, 0.875, 0.5625, 1.0, 0.5, 1.0, 0.5, 0.5, 0.5625, 0.5, 0.5625, 0.75, 0.5, 0.75, 0.5, 0.375, 0.5625, 0.375, 0.5625, 0.5, 0.5, 0.5, 0.5, 0.0, 0.5625, 0.0, 0.5625, 0.25, 0.5, 0.25, 0.375, 0.0, 0.4375, 0.0, 0.4375, 0.25, 0.375, 0.25, 0.375, 0.375, 0.4375, 0.375, 0.4375, 0.5, 0.375, 0.5, 0.375, 0.5, 0.4375, 0.5, 0.4375, 0.75, 0.375, 0.75, 0.375, 0.875, 0.4375, 0.875, 0.4375, 1.0, 0.375, 1.0, 0.375, 0.75, 0.4375, 0.75, 0.4375, 0.875, 0.375, 0.875, 0.375, 0.25, 0.4375, 0.25, 0.4375, 0.375, 0.375, 0.375, 0.375, 0.75, 0.375, 0.875, 0.375, 0.875, 0.375, 0.75, 0.375, 0.875, 0.375, 1.0, 0.375, 1.0, 0.375, 0.875, 0.375, 0.25, 0.375, 0.375, 0.375, 0.375, 0.375, 0.25, 0.375, 0.0, 0.375, 0.25, 0.375, 0.25, 0.375, 0.0, 0.375, 0.5, 0.375, 0.75, 0.375, 0.75, 0.375, 0.5, 0.375, 0.875, 0.375, 1.0, 0.375, 1.0, 0.375, 0.875, 0.375, 0.5, 0.375, 0.75, 0.375, 0.75, 0.375, 0.5, 0.375, 0.375, 0.375, 0.5, 0.375, 0.5, 0.375, 0.375, 0.375, 0.25, 0.375, 0.375, 0.375, 0.375, 0.375, 0.25, 0.375, 0.375, 0.375, 0.5, 0.375, 0.5, 0.375, 0.375, 0.375, 0.5, 0.375, 0.75, 0.375, 0.75, 0.375, 0.5, 0.375, 0.0, 0.375, 0.25, 0.375, 0.25, 0.375, 0.0, 0.375, 0.0, 0.375, 0.25, 0.375, 0.25, 0.375, 0.0, 0.375, 0.5, 0.375, 0.75, 0.375, 0.75, 0.375, 0.5, 0.375, 0.375, 0.375, 0.5, 0.375, 0.5, 0.375, 0.375, 0.375, 0.25, 0.375, 0.375, 0.375, 0.375, 0.375, 0.25, 0.375, 0.875, 0.375, 1.0, 0.375, 1.0, 0.375, 0.875, 0.375, 0.75, 0.375, 0.875, 0.375, 0.875, 0.375, 0.75, 0.375, 0.5, 0.375, 0.75, 0.375, 0.75, 0.375, 0.5, 0.375, 0.375, 0.375, 0.5, 0.375, 0.5, 0.375, 0.375, 0.375, 0.0, 0.375, 0.25, 0.375, 0.25, 0.375, 0.0, 0.375, 0.875, 0.375, 1.0, 0.375, 1.0, 0.375, 0.875, 0.375, 0.75, 0.375, 0.875, 0.375, 0.875, 0.375, 0.75, 0.375, 0.25, 0.375, 0.375, 0.375, 0.375, 0.375, 0.25, 0.25, 0.5, 0.375, 0.5, 0.375, 0.75, 0.25, 0.75, 0.125, 0.5, 0.25, 0.5, 0.25, 0.75, 0.125, 0.75, 0.375, 0.0, 0.375, 0.25, 0.375, 0.25, 0.375, 0.0, 0.375, 0.875, 0.375, 1.0, 0.375, 1.0, 0.375, 0.875, 0.375, 0.75, 0.375, 0.875, 0.375, 0.875, 0.375, 0.75, 0.375, 0.25, 0.375, 0.375, 0.375, 0.375, 0.375, 0.25, 0.375, 0.25, 0.375, 0.375, 0.375, 0.375, 0.375, 0.25, 0.375, 0.75, 0.375, 0.875, 0.375, 0.875, 0.375, 0.75, 0.375, 0.875, 0.375, 1.0, 0.375, 1.0, 0.375, 0.875, 0.375, 0.0, 0.375, 0.25, 0.375, 0.25, 0.375, 0.0, 0.375, 0.375, 0.375, 0.5, 0.375, 0.5, 0.375, 0.375, 0.375, 0.5, 0.375, 0.75, 0.375, 0.75, 0.375, 0.5])
me_cube_012.update()
me_cube_014 = bpy.data.meshes.new('Cube.014')
me_cube_014.from_pydata([(-0.09017, 0.1623, -1.0), (-0.6078, -0.1576, 0.5764), (-0.09017, 0.591, -1.0), (-0.6078, 0.4349, 0.7547), (0.3332, 0.1623, -1.0), (0.2779, -0.1576, 0.5345), (0.3332, 0.591, -1.0), (0.1849, 0.4349, 0.672), (0.0, 0.591, -1.0), (-0.1955, 0.4349, 0.8073), (0.0, 0.1623, -1.0), (-0.1955, -0.1576, 0.6289), (-0.1736, -0.02696, 0.0), (-0.1736, 0.612, 0.0), (0.3332, 0.612, 0.0), (0.3332, -0.02696, 0.0), (0.0, -0.02696, 0.0), (0.0, 0.612, 0.0), (-0.3071, -0.08511, 0.5), (-0.1898, 0.6433, 0.3965), (0.3194, 0.6433, 0.407), (0.4105, -0.08511, 0.407), (-0.1173, -0.08511, 0.5), (0.0, 0.6433, 0.3965), (-0.1736, 0.5542, -0.5), (0.2673, 0.5542, -0.5), (0.2673, 0.04896, -0.5), (0.0, 0.04896, -0.5), (0.0, 0.5542, -0.5), (-0.1736, 0.04896, -0.5), (-0.09017, 0.08865, -1.236), (-0.09017, 0.6814, -1.236), (0.5437, 0.08865, -1.236), (0.5437, 0.6814, -1.236), (0.0, 0.6814, -1.236), (0.0, 0.08865, -1.236), (0.1602, -0.03696, -2.119), (0.1602, 0.3723, -2.119), (0.5463, -0.03696, -2.119), (0.5463, 0.3723, -2.119), (0.2504, 0.3723, -2.119), (0.2504, -0.03696, -2.119), (0.01886, -0.03696, -1.678), (0.109, -0.03696, -1.678), (0.5248, -0.03696, -1.678), (0.109, 0.5212, -1.678), (0.01886, 0.5212, -1.678), (0.5248, 0.5212, -1.678), (0.2598, -0.1486, -2.429), (0.2598, 0.2607, -2.429), (0.5594, -0.1486, -2.429), (0.5594, 0.2607, -2.429), (0.35, 0.2607, -2.429), (0.35, -0.1486, -2.429), (0.3531, -0.3068, -3.045), (0.3531, 0.1166, -3.045), (0.6997, -0.3068, -3.045), (0.6997, 0.1166, -3.045), (0.4432, 0.1166, -3.045), (0.4432, -0.3068, -3.045), (0.6688, 0.1816, -2.643), (0.3966, 0.1816, -2.643), (0.6688, -0.2463, -2.643), (0.3064, 0.1816, -2.643), (0.3064, -0.2463, -2.643), (0.3966, -0.2463, -2.643)], [], [(18, 1, 3, 19), (23, 9, 7, 20), (20, 7, 5, 21), (22, 11, 1, 18), (4, 10, 35, 32), (9, 3, 1, 11), (7, 9, 11, 5), (8, 6, 33, 34), (21, 5, 11, 22), (19, 3, 9, 23), (24, 13, 17, 28), (26, 15, 16, 27), (27, 16, 12, 29), (25, 14, 15, 26), (28, 17, 14, 25), (29, 12, 13, 24), (13, 19, 23, 17), (15, 21, 22, 16), (16, 22, 18, 12), (14, 20, 21, 15), (17, 23, 20, 14), (12, 18, 19, 13), (0, 29, 24, 2), (8, 28, 25, 6), (6, 25, 26, 4), (10, 27, 29, 0), (4, 26, 27, 10), (2, 24, 28, 8), (44, 43, 41, 38), (43, 42, 36, 41), (2, 8, 34, 31), (0, 2, 31, 30), (6, 4, 32, 33), (10, 0, 30, 35), (39, 38, 50, 51), (40, 39, 51, 52), (46, 45, 40, 37), (45, 47, 39, 40), (47, 44, 38, 39), (42, 46, 37, 36), (30, 31, 46, 42), (33, 32, 44, 47), (34, 33, 47, 45), (31, 34, 45, 46), (35, 30, 42, 43), (32, 35, 43, 44), (60, 62, 56, 57), (61, 60, 57, 58), (36, 37, 49, 48), (41, 36, 48, 53), (38, 41, 53, 50), (37, 40, 52, 49), (58, 57, 56, 59), (55, 58, 59, 54), (64, 63, 55, 54), (65, 64, 54, 59), (62, 65, 59, 56), (63, 61, 58, 55), (49, 52, 61, 63), (50, 53, 65, 62), (53, 48, 64, 65), (48, 49, 63, 64), (52, 51, 60, 61), (51, 50, 62, 60)])
_uv = me_cube_014.uv_layers.new(name='UVMap')
_uv.uv.foreach_set('vector', [0.5625, 0.0, 0.625, 0.0, 0.625, 0.25, 0.5625, 0.25, 0.5625, 0.375, 0.625, 0.375, 0.625, 0.5, 0.5625, 0.5, 0.5625, 0.5, 0.625, 0.5, 0.625, 0.75, 0.5625, 0.75, 0.5625, 0.875, 0.625, 0.875, 0.625, 1.0, 0.5625, 1.0, 0.375, 0.75, 0.375, 0.875, 0.375, 0.875, 0.375, 0.75, 0.75, 0.5, 0.875, 0.5, 0.875, 0.75, 0.75, 0.75, 0.625, 0.5, 0.75, 0.5, 0.75, 0.75, 0.625, 0.75, 0.375, 0.375, 0.375, 0.5, 0.375, 0.5, 0.375, 0.375, 0.5625, 0.75, 0.625, 0.75, 0.625, 0.875, 0.5625, 0.875, 0.5625, 0.25, 0.625, 0.25, 0.625, 0.375, 0.5625, 0.375, 0.4375, 0.25, 0.5, 0.25, 0.5, 0.375, 0.4375, 0.375, 0.4375, 0.75, 0.5, 0.75, 0.5, 0.875, 0.4375, 0.875, 0.4375, 0.875, 0.5, 0.875, 0.5, 1.0, 0.4375, 1.0, 0.4375, 0.5, 0.5, 0.5, 0.5, 0.75, 0.4375, 0.75, 0.4375, 0.375, 0.5, 0.375, 0.5, 0.5, 0.4375, 0.5, 0.4375, 0.0, 0.5, 0.0, 0.5, 0.25, 0.4375, 0.25, 0.5, 0.25, 0.5625, 0.25, 0.5625, 0.375, 0.5, 0.375, 0.5, 0.75, 0.5625, 0.75, 0.5625, 0.875, 0.5, 0.875, 0.5, 0.875, 0.5625, 0.875, 0.5625, 1.0, 0.5, 1.0, 0.5, 0.5, 0.5625, 0.5, 0.5625, 0.75, 0.5, 0.75, 0.5, 0.375, 0.5625, 0.375, 0.5625, 0.5, 0.5, 0.5, 0.5, 0.0, 0.5625, 0.0, 0.5625, 0.25, 0.5, 0.25, 0.375, 0.0, 0.4375, 0.0, 0.4375, 0.25, 0.375, 0.25, 0.375, 0.375, 0.4375, 0.375, 0.4375, 0.5, 0.375, 0.5, 0.375, 0.5, 0.4375, 0.5, 0.4375, 0.75, 0.375, 0.75, 0.375, 0.875, 0.4375, 0.875, 0.4375, 1.0, 0.375, 1.0, 0.375, 0.75, 0.4375, 0.75, 0.4375, 0.875, 0.375, 0.875, 0.375, 0.25, 0.4375, 0.25, 0.4375, 0.375, 0.375, 0.375, 0.375, 0.75, 0.375, 0.875, 0.375, 0.875, 0.375, 0.75, 0.375, 0.875, 0.375, 1.0, 0.375, 1.0, 0.375, 0.875, 0.375, 0.25, 0.375, 0.375, 0.375, 0.375, 0.375, 0.25, 0.375, 0.0, 0.375, 0.25, 0.375, 0.25, 0.375, 0.0, 0.375, 0.5, 0.375, 0.75, 0.375, 0.75, 0.375, 0.5, 0.375, 0.875, 0.375, 1.0, 0.375, 1.0, 0.375, 0.875, 0.375, 0.5, 0.375, 0.75, 0.375, 0.75, 0.375, 0.5, 0.375, 0.375, 0.375, 0.5, 0.375, 0.5, 0.375, 0.375, 0.375, 0.25, 0.375, 0.375, 0.375, 0.375, 0.375, 0.25, 0.375, 0.375, 0.375, 0.5, 0.375, 0.5, 0.375, 0.375, 0.375, 0.5, 0.375, 0.75, 0.375, 0.75, 0.375, 0.5, 0.375, 0.0, 0.375, 0.25, 0.375, 0.25, 0.375, 0.0, 0.375, 0.0, 0.375, 0.25, 0.375, 0.25, 0.375, 0.0, 0.375, 0.5, 0.375, 0.75, 0.375, 0.75, 0.375, 0.5, 0.375, 0.375, 0.375, 0.5, 0.375, 0.5, 0.375, 0.375, 0.375, 0.25, 0.375, 0.375, 0.375, 0.375, 0.375, 0.25, 0.375, 0.875, 0.375, 1.0, 0.375, 1.0, 0.375, 0.875, 0.375, 0.75, 0.375, 0.875, 0.375, 0.875, 0.375, 0.75, 0.375, 0.5, 0.375, 0.75, 0.375, 0.75, 0.375, 0.5, 0.375, 0.375, 0.375, 0.5, 0.375, 0.5, 0.375, 0.375, 0.375, 0.0, 0.375, 0.25, 0.375, 0.25, 0.375, 0.0, 0.375, 0.875, 0.375, 1.0, 0.375, 1.0, 0.375, 0.875, 0.375, 0.75, 0.375, 0.875, 0.375, 0.875, 0.375, 0.75, 0.375, 0.25, 0.375, 0.375, 0.375, 0.375, 0.375, 0.25, 0.25, 0.5, 0.375, 0.5, 0.375, 0.75, 0.25, 0.75, 0.125, 0.5, 0.25, 0.5, 0.25, 0.75, 0.125, 0.75, 0.375, 0.0, 0.375, 0.25, 0.375, 0.25, 0.375, 0.0, 0.375, 0.875, 0.375, 1.0, 0.375, 1.0, 0.375, 0.875, 0.375, 0.75, 0.375, 0.875, 0.375, 0.875, 0.375, 0.75, 0.375, 0.25, 0.375, 0.375, 0.375, 0.375, 0.375, 0.25, 0.375, 0.25, 0.375, 0.375, 0.375, 0.375, 0.375, 0.25, 0.375, 0.75, 0.375, 0.875, 0.375, 0.875, 0.375, 0.75, 0.375, 0.875, 0.375, 1.0, 0.375, 1.0, 0.375, 0.875, 0.375, 0.0, 0.375, 0.25, 0.375, 0.25, 0.375, 0.0, 0.375, 0.375, 0.375, 0.5, 0.375, 0.5, 0.375, 0.375, 0.375, 0.5, 0.375, 0.75, 0.375, 0.75, 0.375, 0.5])
me_cube_014.update()
me_cube_016 = bpy.data.meshes.new('Cube.016')
me_cube_016.from_pydata([(-0.02692, -0.3761, -0.05764), (-0.1815, -0.3451, 0.2637), (-0.04291, 0.07758, -0.172), (-0.03027, -0.02819, 0.254), (0.1474, -0.3761, -0.1331), (0.1753, -0.3451, 0.4265), (0.1474, 0.07758, -0.1331), (0.1753, 0.04657, 0.4265), (-0.009303, 0.07758, -0.205), (-0.03936, 0.04657, 0.4265), (-0.009303, -0.3761, -0.205), (-0.03936, -0.3451, 0.4265), (-0.1177, -0.3761, 0.08066), (-0.05081, 0.002819, -0.07563), (0.08004, 0.07758, -2.735e-07), (0.08004, -0.3761, -2.735e-07), (-0.01346, -0.3761, -2.735e-07), (-0.01346, 0.07758, -2.735e-07), (-0.1618, -0.1463, -0.07231), (-0.0701, -0.2382, 0.2478), (0.1474, -0.1463, -0.1331), (0.1753, -0.1467, 0.4265), (-0.03936, -0.1467, 0.4265), (-0.009303, -0.1463, -0.205), (0.08004, -0.1463, -2.735e-07), (-0.05376, -0.1463, 0.066)], [], [(25, 19, 3, 13), (17, 9, 7, 14), (24, 21, 5, 15), (16, 11, 1, 12), (23, 20, 4, 10), (22, 19, 1, 11), (21, 22, 11, 5), (18, 23, 10, 0), (15, 5, 11, 16), (13, 3, 9, 17), (2, 13, 17, 8), (4, 15, 16, 10), (10, 16, 12, 0), (20, 24, 15, 4), (8, 17, 14, 6), (18, 25, 13, 2), (0, 12, 25, 18), (6, 14, 24, 20), (2, 8, 23, 18), (7, 9, 22, 21), (9, 3, 19, 22), (8, 6, 20, 23), (14, 7, 21, 24), (12, 1, 19, 25)])
_uv = me_cube_016.uv_layers.new(name='UVMap')
_uv.uv.foreach_set('vector', [0.5, 0.1266, 0.625, 0.1266, 0.625, 0.25, 0.5, 0.25, 0.5, 0.375, 0.625, 0.375, 0.625, 0.5, 0.5, 0.5, 0.5, 0.6234, 0.625, 0.6234, 0.625, 0.75, 0.5, 0.75, 0.5, 0.875, 0.625, 0.875, 0.625, 1.0, 0.5, 1.0, 0.25, 0.6234, 0.375, 0.6234, 0.375, 0.75, 0.25, 0.75, 0.75, 0.6234, 0.875, 0.6234, 0.875, 0.75, 0.75, 0.75, 0.625, 0.6234, 0.75, 0.6234, 0.75, 0.75, 0.625, 0.75, 0.125, 0.6234, 0.25, 0.6234, 0.25, 0.75, 0.125, 0.75, 0.5, 0.75, 0.625, 0.75, 0.625, 0.875, 0.5, 0.875, 0.5, 0.25, 0.625, 0.25, 0.625, 0.375, 0.5, 0.375, 0.375, 0.25, 0.5, 0.25, 0.5, 0.375, 0.375, 0.375, 0.375, 0.75, 0.5, 0.75, 0.5, 0.875, 0.375, 0.875, 0.375, 0.875, 0.5, 0.875, 0.5, 1.0, 0.375, 1.0, 0.375, 0.6234, 0.5, 0.6234, 0.5, 0.75, 0.375, 0.75, 0.375, 0.375, 0.5, 0.375, 0.5, 0.5, 0.375, 0.5, 0.375, 0.1266, 0.5, 0.1266, 0.5, 0.25, 0.375, 0.25, 0.375, 0.0, 0.5, 0.0, 0.5, 0.1266, 0.375, 0.1266, 0.375, 0.5, 0.5, 0.5, 0.5, 0.6234, 0.375, 0.6234, 0.125, 0.5, 0.25, 0.5, 0.25, 0.6234, 0.125, 0.6234, 0.625, 0.5, 0.75, 0.5, 0.75, 0.6234, 0.625, 0.6234, 0.75, 0.5, 0.875, 0.5, 0.875, 0.6234, 0.75, 0.6234, 0.25, 0.5, 0.375, 0.5, 0.375, 0.6234, 0.25, 0.6234, 0.5, 0.5, 0.625, 0.5, 0.625, 0.6234, 0.5, 0.6234, 0.5, 0.0, 0.625, 0.0, 0.625, 0.1266, 0.5, 0.1266])
me_cube_016.update()
me_cube_018 = bpy.data.meshes.new('Cube.018')
me_cube_018.from_pydata([(-0.2499, -0.8677, -0.8267), (-0.4095, -0.9136, 1.12), (-0.2499, -0.5204, -0.9064), (-0.4095, -0.4067, 1.12), (0.07658, -0.8677, -0.8267), (0.1382, -0.9136, 1.12), (0.07658, -0.5204, -0.9064), (0.1382, -0.4067, 1.12), (-0.009866, -0.9734, -0.2486), (-0.009866, -0.5862, -0.1688), (0.4106, -0.5862, -0.1688), (0.4106, -0.9734, -0.2486), (-0.2845, -0.887, 0.3624), (-0.2845, -0.4266, 0.3757), (0.2495, -0.4266, 0.3757), (0.2495, -0.887, 0.3624), (-0.1477, -0.4599, -0.6953), (0.187, -0.4599, -0.6953), (0.187, -0.8205, -0.702), (-0.1477, -0.8205, -0.702), (-0.2167, -0.721, -1.378), (-0.4095, -0.6601, 1.12), (-0.1285, -0.721, -1.378), (0.1382, -0.6601, 1.12), (0.4106, -0.7798, -0.2087), (-0.009866, -0.7798, -0.2087), (0.2495, -0.6568, 0.369), (-0.2845, -0.6568, 0.369), (-0.1477, -0.6402, -0.6987), (0.187, -0.6402, -0.6987)], [], [(27, 21, 3, 13), (13, 3, 7, 14), (26, 23, 5, 15), (15, 5, 1, 12), (20, 22, 4, 0), (23, 21, 1, 5), (18, 11, 8, 19), (29, 24, 11, 18), (16, 9, 10, 17), (28, 25, 9, 16), (11, 15, 12, 8), (24, 26, 15, 11), (9, 13, 14, 10), (25, 27, 13, 9), (20, 28, 16, 2), (2, 16, 17, 6), (22, 29, 18, 4), (4, 18, 19, 0), (6, 17, 29, 22), (0, 19, 28, 20), (8, 12, 27, 25), (10, 14, 26, 24), (19, 8, 25, 28), (17, 10, 24, 29), (7, 3, 21, 23), (2, 6, 22, 20), (14, 7, 23, 26), (12, 1, 21, 27)])
_uv = me_cube_018.uv_layers.new(name='UVMap')
_uv.uv.foreach_set('vector', [0.5625, 0.125, 0.625, 0.125, 0.625, 0.25, 0.5625, 0.25, 0.5625, 0.25, 0.625, 0.25, 0.625, 0.5, 0.5625, 0.5, 0.5625, 0.625, 0.625, 0.625, 0.625, 0.75, 0.5625, 0.75, 0.5625, 0.75, 0.625, 0.75, 0.625, 1.0, 0.5625, 1.0, 0.125, 0.625, 0.375, 0.625, 0.375, 0.75, 0.125, 0.75, 0.625, 0.625, 0.875, 0.625, 0.875, 0.75, 0.625, 0.75, 0.4375, 0.75, 0.5, 0.75, 0.5, 1.0, 0.4375, 1.0, 0.4375, 0.625, 0.5, 0.625, 0.5, 0.75, 0.4375, 0.75, 0.4375, 0.25, 0.5, 0.25, 0.5, 0.5, 0.4375, 0.5, 0.4375, 0.125, 0.5, 0.125, 0.5, 0.25, 0.4375, 0.25, 0.5, 0.75, 0.5625, 0.75, 0.5625, 1.0, 0.5, 1.0, 0.5, 0.625, 0.5625, 0.625, 0.5625, 0.75, 0.5, 0.75, 0.5, 0.25, 0.5625, 0.25, 0.5625, 0.5, 0.5, 0.5, 0.5, 0.125, 0.5625, 0.125, 0.5625, 0.25, 0.5, 0.25, 0.375, 0.125, 0.4375, 0.125, 0.4375, 0.25, 0.375, 0.25, 0.375, 0.25, 0.4375, 0.25, 0.4375, 0.5, 0.375, 0.5, 0.375, 0.625, 0.4375, 0.625, 0.4375, 0.75, 0.375, 0.75, 0.375, 0.75, 0.4375, 0.75, 0.4375, 1.0, 0.375, 1.0, 0.375, 0.5, 0.4375, 0.5, 0.4375, 0.625, 0.375, 0.625, 0.375, 0.0, 0.4375, 0.0, 0.4375, 0.125, 0.375, 0.125, 0.5, 0.0, 0.5625, 0.0, 0.5625, 0.125, 0.5, 0.125, 0.5, 0.5, 0.5625, 0.5, 0.5625, 0.625, 0.5, 0.625, 0.4375, 0.0, 0.5, 0.0, 0.5, 0.125, 0.4375, 0.125, 0.4375, 0.5, 0.5, 0.5, 0.5, 0.625, 0.4375, 0.625, 0.625, 0.5, 0.875, 0.5, 0.875, 0.625, 0.625, 0.625, 0.125, 0.5, 0.375, 0.5, 0.375, 0.625, 0.125, 0.625, 0.5625, 0.5, 0.625, 0.5, 0.625, 0.625, 0.5625, 0.625, 0.5625, 0.0, 0.625, 0.0, 0.625, 0.125, 0.5625, 0.125])
me_cube_018.update()
me_cube_019 = bpy.data.meshes.new('Cube.019')
me_cube_019.from_pydata([(-0.228, -0.9292, -1.021), (-0.4095, -0.9136, 1.12), (-0.228, -0.582, -1.101), (-0.4095, -0.4067, 1.12), (0.09846, -0.9292, -1.021), (0.1382, -0.9136, 1.12), (0.09846, -0.582, -1.101), (0.1382, -0.4067, 1.12), (-0.009866, -0.9734, -0.2486), (-0.009866, -0.5862, -0.1688), (0.4106, -0.5862, -0.1688), (0.4106, -0.9734, -0.2486), (-0.2845, -0.887, 0.3624), (-0.2845, -0.4266, 0.3757), (0.2495, -0.4266, 0.3757), (0.2495, -0.887, 0.3624), (-0.1259, -0.5214, -0.8897), (0.2088, -0.5214, -0.8897), (0.2088, -0.882, -0.8963), (-0.1259, -0.882, -0.8963), (-0.1948, -0.7825, -1.573), (-0.4095, -0.6601, 1.12), (-0.1066, -0.7825, -1.573), (0.1382, -0.6601, 1.12), (0.4106, -0.7798, -0.2087), (-0.009866, -0.7798, -0.2087), (0.2495, -0.6568, 0.369), (-0.2845, -0.6568, 0.369), (-0.1259, -0.7017, -0.893), (0.2088, -0.7017, -0.893)], [], [(27, 21, 3, 13), (13, 3, 7, 14), (26, 23, 5, 15), (15, 5, 1, 12), (20, 22, 4, 0), (23, 21, 1, 5), (18, 11, 8, 19), (29, 24, 11, 18), (16, 9, 10, 17), (28, 25, 9, 16), (11, 15, 12, 8), (24, 26, 15, 11), (9, 13, 14, 10), (25, 27, 13, 9), (20, 28, 16, 2), (2, 16, 17, 6), (22, 29, 18, 4), (4, 18, 19, 0), (6, 17, 29, 22), (0, 19, 28, 20), (8, 12, 27, 25), (10, 14, 26, 24), (19, 8, 25, 28), (17, 10, 24, 29), (7, 3, 21, 23), (2, 6, 22, 20), (14, 7, 23, 26), (12, 1, 21, 27)])
_uv = me_cube_019.uv_layers.new(name='UVMap')
_uv.uv.foreach_set('vector', [0.5625, 0.125, 0.625, 0.125, 0.625, 0.25, 0.5625, 0.25, 0.5625, 0.25, 0.625, 0.25, 0.625, 0.5, 0.5625, 0.5, 0.5625, 0.625, 0.625, 0.625, 0.625, 0.75, 0.5625, 0.75, 0.5625, 0.75, 0.625, 0.75, 0.625, 1.0, 0.5625, 1.0, 0.125, 0.625, 0.375, 0.625, 0.375, 0.75, 0.125, 0.75, 0.625, 0.625, 0.875, 0.625, 0.875, 0.75, 0.625, 0.75, 0.4375, 0.75, 0.5, 0.75, 0.5, 1.0, 0.4375, 1.0, 0.4375, 0.625, 0.5, 0.625, 0.5, 0.75, 0.4375, 0.75, 0.4375, 0.25, 0.5, 0.25, 0.5, 0.5, 0.4375, 0.5, 0.4375, 0.125, 0.5, 0.125, 0.5, 0.25, 0.4375, 0.25, 0.5, 0.75, 0.5625, 0.75, 0.5625, 1.0, 0.5, 1.0, 0.5, 0.625, 0.5625, 0.625, 0.5625, 0.75, 0.5, 0.75, 0.5, 0.25, 0.5625, 0.25, 0.5625, 0.5, 0.5, 0.5, 0.5, 0.125, 0.5625, 0.125, 0.5625, 0.25, 0.5, 0.25, 0.375, 0.125, 0.4375, 0.125, 0.4375, 0.25, 0.375, 0.25, 0.375, 0.25, 0.4375, 0.25, 0.4375, 0.5, 0.375, 0.5, 0.375, 0.625, 0.4375, 0.625, 0.4375, 0.75, 0.375, 0.75, 0.375, 0.75, 0.4375, 0.75, 0.4375, 1.0, 0.375, 1.0, 0.375, 0.5, 0.4375, 0.5, 0.4375, 0.625, 0.375, 0.625, 0.375, 0.0, 0.4375, 0.0, 0.4375, 0.125, 0.375, 0.125, 0.5, 0.0, 0.5625, 0.0, 0.5625, 0.125, 0.5, 0.125, 0.5, 0.5, 0.5625, 0.5, 0.5625, 0.625, 0.5, 0.625, 0.4375, 0.0, 0.5, 0.0, 0.5, 0.125, 0.4375, 0.125, 0.4375, 0.5, 0.5, 0.5, 0.5, 0.625, 0.4375, 0.625, 0.625, 0.5, 0.875, 0.5, 0.875, 0.625, 0.625, 0.625, 0.125, 0.5, 0.375, 0.5, 0.375, 0.625, 0.125, 0.625, 0.5625, 0.5, 0.625, 0.5, 0.625, 0.625, 0.5625, 0.625, 0.5625, 0.0, 0.625, 0.0, 0.625, 0.125, 0.5625, 0.125])
me_cube_019.update()
me_cube_020 = bpy.data.meshes.new('Cube.020')
me_cube_020.from_pydata([(-0.2541, -0.9014, -0.5984), (-0.4095, -0.9136, 1.12), (-0.2541, -0.5542, -0.6782), (-0.4095, -0.4067, 1.12), (0.07242, -0.9014, -0.5984), (0.1382, -0.9136, 1.12), (0.07242, -0.5542, -0.6782), (0.1382, -0.4067, 1.12), (-0.009866, -0.9734, -0.2486), (-0.009866, -0.5862, -0.1688), (0.4106, -0.5862, -0.1688), (0.4106, -0.9734, -0.2486), (-0.2845, -0.887, 0.3624), (-0.2845, -0.4266, 0.3757), (0.2495, -0.4266, 0.3757), (0.2495, -0.887, 0.3624), (-0.1519, -0.4936, -0.4671), (0.1828, -0.4936, -0.4671), (0.1828, -0.8542, -0.4737), (-0.1519, -0.8542, -0.4737), (-0.2208, -0.7547, -1.15), (-0.4095, -0.6601, 1.12), (-0.1326, -0.7547, -1.15), (0.1382, -0.6601, 1.12), (0.4106, -0.7798, -0.2087), (-0.009866, -0.7798, -0.2087), (0.2495, -0.6568, 0.369), (-0.2845, -0.6568, 0.369), (-0.1519, -0.6739, -0.4704), (0.1828, -0.6739, -0.4704)], [], [(27, 21, 3, 13), (13, 3, 7, 14), (26, 23, 5, 15), (15, 5, 1, 12), (20, 22, 4, 0), (23, 21, 1, 5), (18, 11, 8, 19), (29, 24, 11, 18), (16, 9, 10, 17), (28, 25, 9, 16), (11, 15, 12, 8), (24, 26, 15, 11), (9, 13, 14, 10), (25, 27, 13, 9), (20, 28, 16, 2), (2, 16, 17, 6), (22, 29, 18, 4), (4, 18, 19, 0), (6, 17, 29, 22), (0, 19, 28, 20), (8, 12, 27, 25), (10, 14, 26, 24), (19, 8, 25, 28), (17, 10, 24, 29), (7, 3, 21, 23), (2, 6, 22, 20), (14, 7, 23, 26), (12, 1, 21, 27)])
_uv = me_cube_020.uv_layers.new(name='UVMap')
_uv.uv.foreach_set('vector', [0.5625, 0.125, 0.625, 0.125, 0.625, 0.25, 0.5625, 0.25, 0.5625, 0.25, 0.625, 0.25, 0.625, 0.5, 0.5625, 0.5, 0.5625, 0.625, 0.625, 0.625, 0.625, 0.75, 0.5625, 0.75, 0.5625, 0.75, 0.625, 0.75, 0.625, 1.0, 0.5625, 1.0, 0.125, 0.625, 0.375, 0.625, 0.375, 0.75, 0.125, 0.75, 0.625, 0.625, 0.875, 0.625, 0.875, 0.75, 0.625, 0.75, 0.4375, 0.75, 0.5, 0.75, 0.5, 1.0, 0.4375, 1.0, 0.4375, 0.625, 0.5, 0.625, 0.5, 0.75, 0.4375, 0.75, 0.4375, 0.25, 0.5, 0.25, 0.5, 0.5, 0.4375, 0.5, 0.4375, 0.125, 0.5, 0.125, 0.5, 0.25, 0.4375, 0.25, 0.5, 0.75, 0.5625, 0.75, 0.5625, 1.0, 0.5, 1.0, 0.5, 0.625, 0.5625, 0.625, 0.5625, 0.75, 0.5, 0.75, 0.5, 0.25, 0.5625, 0.25, 0.5625, 0.5, 0.5, 0.5, 0.5, 0.125, 0.5625, 0.125, 0.5625, 0.25, 0.5, 0.25, 0.375, 0.125, 0.4375, 0.125, 0.4375, 0.25, 0.375, 0.25, 0.375, 0.25, 0.4375, 0.25, 0.4375, 0.5, 0.375, 0.5, 0.375, 0.625, 0.4375, 0.625, 0.4375, 0.75, 0.375, 0.75, 0.375, 0.75, 0.4375, 0.75, 0.4375, 1.0, 0.375, 1.0, 0.375, 0.5, 0.4375, 0.5, 0.4375, 0.625, 0.375, 0.625, 0.375, 0.0, 0.4375, 0.0, 0.4375, 0.125, 0.375, 0.125, 0.5, 0.0, 0.5625, 0.0, 0.5625, 0.125, 0.5, 0.125, 0.5, 0.5, 0.5625, 0.5, 0.5625, 0.625, 0.5, 0.625, 0.4375, 0.0, 0.5, 0.0, 0.5, 0.125, 0.4375, 0.125, 0.4375, 0.5, 0.5, 0.5, 0.5, 0.625, 0.4375, 0.625, 0.625, 0.5, 0.875, 0.5, 0.875, 0.625, 0.625, 0.625, 0.125, 0.5, 0.375, 0.5, 0.375, 0.625, 0.125, 0.625, 0.5625, 0.5, 0.625, 0.5, 0.625, 0.625, 0.5625, 0.625, 0.5625, 0.0, 0.625, 0.0, 0.625, 0.125, 0.5625, 0.125])
me_cube_020.update()
me_cube_021 = bpy.data.meshes.new('Cube.021')
me_cube_021.from_pydata([(-0.2541, -0.9014, -0.5984), (-0.4095, -0.9136, 1.12), (-0.2541, -0.5542, -0.6782), (-0.4095, -0.4067, 1.12), (0.07242, -0.9014, -0.5984), (0.1382, -0.9136, 1.12), (0.07242, -0.5542, -0.6782), (0.1382, -0.4067, 1.12), (-0.009866, -0.9734, -0.2486), (-0.009866, -0.5862, -0.1688), (0.4106, -0.5862, -0.1688), (0.4106, -0.9734, -0.2486), (-0.2845, -0.887, 0.3624), (-0.2845, -0.4266, 0.3757), (0.2495, -0.4266, 0.3757), (0.2495, -0.887, 0.3624), (-0.1519, -0.4936, -0.4671), (0.1828, -0.4936, -0.4671), (0.1828, -0.8542, -0.4737), (-0.1519, -0.8542, -0.4737), (-0.2208, -0.7547, -1.15), (-0.4095, -0.6601, 1.12), (-0.1326, -0.7547, -1.15), (0.1382, -0.6601, 1.12), (0.4106, -0.7798, -0.2087), (-0.009866, -0.7798, -0.2087), (0.2495, -0.6568, 0.369), (-0.2845, -0.6568, 0.369), (-0.1519, -0.6739, -0.4704), (0.1828, -0.6739, -0.4704)], [], [(27, 21, 3, 13), (13, 3, 7, 14), (26, 23, 5, 15), (15, 5, 1, 12), (20, 22, 4, 0), (23, 21, 1, 5), (18, 11, 8, 19), (29, 24, 11, 18), (16, 9, 10, 17), (28, 25, 9, 16), (11, 15, 12, 8), (24, 26, 15, 11), (9, 13, 14, 10), (25, 27, 13, 9), (20, 28, 16, 2), (2, 16, 17, 6), (22, 29, 18, 4), (4, 18, 19, 0), (6, 17, 29, 22), (0, 19, 28, 20), (8, 12, 27, 25), (10, 14, 26, 24), (19, 8, 25, 28), (17, 10, 24, 29), (7, 3, 21, 23), (2, 6, 22, 20), (14, 7, 23, 26), (12, 1, 21, 27)])
_uv = me_cube_021.uv_layers.new(name='UVMap')
_uv.uv.foreach_set('vector', [0.5625, 0.125, 0.625, 0.125, 0.625, 0.25, 0.5625, 0.25, 0.5625, 0.25, 0.625, 0.25, 0.625, 0.5, 0.5625, 0.5, 0.5625, 0.625, 0.625, 0.625, 0.625, 0.75, 0.5625, 0.75, 0.5625, 0.75, 0.625, 0.75, 0.625, 1.0, 0.5625, 1.0, 0.125, 0.625, 0.375, 0.625, 0.375, 0.75, 0.125, 0.75, 0.625, 0.625, 0.875, 0.625, 0.875, 0.75, 0.625, 0.75, 0.4375, 0.75, 0.5, 0.75, 0.5, 1.0, 0.4375, 1.0, 0.4375, 0.625, 0.5, 0.625, 0.5, 0.75, 0.4375, 0.75, 0.4375, 0.25, 0.5, 0.25, 0.5, 0.5, 0.4375, 0.5, 0.4375, 0.125, 0.5, 0.125, 0.5, 0.25, 0.4375, 0.25, 0.5, 0.75, 0.5625, 0.75, 0.5625, 1.0, 0.5, 1.0, 0.5, 0.625, 0.5625, 0.625, 0.5625, 0.75, 0.5, 0.75, 0.5, 0.25, 0.5625, 0.25, 0.5625, 0.5, 0.5, 0.5, 0.5, 0.125, 0.5625, 0.125, 0.5625, 0.25, 0.5, 0.25, 0.375, 0.125, 0.4375, 0.125, 0.4375, 0.25, 0.375, 0.25, 0.375, 0.25, 0.4375, 0.25, 0.4375, 0.5, 0.375, 0.5, 0.375, 0.625, 0.4375, 0.625, 0.4375, 0.75, 0.375, 0.75, 0.375, 0.75, 0.4375, 0.75, 0.4375, 1.0, 0.375, 1.0, 0.375, 0.5, 0.4375, 0.5, 0.4375, 0.625, 0.375, 0.625, 0.375, 0.0, 0.4375, 0.0, 0.4375, 0.125, 0.375, 0.125, 0.5, 0.0, 0.5625, 0.0, 0.5625, 0.125, 0.5, 0.125, 0.5, 0.5, 0.5625, 0.5, 0.5625, 0.625, 0.5, 0.625, 0.4375, 0.0, 0.5, 0.0, 0.5, 0.125, 0.4375, 0.125, 0.4375, 0.5, 0.5, 0.5, 0.5, 0.625, 0.4375, 0.625, 0.625, 0.5, 0.875, 0.5, 0.875, 0.625, 0.625, 0.625, 0.125, 0.5, 0.375, 0.5, 0.375, 0.625, 0.125, 0.625, 0.5625, 0.5, 0.625, 0.5, 0.625, 0.625, 0.5625, 0.625, 0.5625, 0.0, 0.625, 0.0, 0.625, 0.125, 0.5625, 0.125])
me_cube_021.update()
me_cube_022 = bpy.data.meshes.new('Cube.022')
me_cube_022.from_pydata([(0.2172, -0.7657, -0.9247), (-0.6198, -0.9521, 1.143), (0.3062, -0.4025, -0.9788), (-0.6198, -0.4452, 1.143), (0.414, -0.7853, -0.9615), (0.134, -0.9258, 1.267), (0.7004, -0.4775, -0.9755), (0.134, -0.419, 1.267), (0.004913, -0.9662, -0.3064), (0.004913, -0.579, -0.2266), (0.3804, -0.5874, -0.2333), (0.3804, -0.9746, -0.3131), (-0.2898, -0.8887, 0.3546), (-0.2898, -0.4283, 0.3679), (0.2127, -0.4335, 0.3702), (0.2127, -0.8938, 0.3569), (0.03974, -0.4139, -0.8168), (0.4358, -0.4025, -0.8076), (0.4358, -0.763, -0.8143), (0.03974, -0.7745, -0.8234), (0.3855, -0.5977, -1.438), (-0.6198, -0.6986, 1.143), (0.4737, -0.5977, -1.438), (0.134, -0.6724, 1.267), (0.3804, -0.781, -0.2732), (0.004913, -0.7726, -0.2665), (0.2127, -0.6637, 0.3635), (-0.2898, -0.6585, 0.3612), (0.03974, -0.5942, -0.8201), (0.4358, -0.5827, -0.811)], [], [(27, 21, 3, 13), (13, 3, 7, 14), (26, 23, 5, 15), (15, 5, 1, 12), (20, 22, 4, 0), (23, 21, 1, 5), (18, 11, 8, 19), (29, 24, 11, 18), (16, 9, 10, 17), (28, 25, 9, 16), (11, 15, 12, 8), (24, 26, 15, 11), (9, 13, 14, 10), (25, 27, 13, 9), (20, 28, 16, 2), (2, 16, 17, 6), (22, 29, 18, 4), (4, 18, 19, 0), (6, 17, 29, 22), (0, 19, 28, 20), (8, 12, 27, 25), (10, 14, 26, 24), (19, 8, 25, 28), (17, 10, 24, 29), (7, 3, 21, 23), (2, 6, 22, 20), (14, 7, 23, 26), (12, 1, 21, 27)])
_uv = me_cube_022.uv_layers.new(name='UVMap')
_uv.uv.foreach_set('vector', [0.5625, 0.125, 0.625, 0.125, 0.625, 0.25, 0.5625, 0.25, 0.5625, 0.25, 0.625, 0.25, 0.625, 0.5, 0.5625, 0.5, 0.5625, 0.625, 0.625, 0.625, 0.625, 0.75, 0.5625, 0.75, 0.5625, 0.75, 0.625, 0.75, 0.625, 1.0, 0.5625, 1.0, 0.125, 0.625, 0.375, 0.625, 0.375, 0.75, 0.125, 0.75, 0.625, 0.625, 0.875, 0.625, 0.875, 0.75, 0.625, 0.75, 0.4375, 0.75, 0.5, 0.75, 0.5, 1.0, 0.4375, 1.0, 0.4375, 0.625, 0.5, 0.625, 0.5, 0.75, 0.4375, 0.75, 0.4375, 0.25, 0.5, 0.25, 0.5, 0.5, 0.4375, 0.5, 0.4375, 0.125, 0.5, 0.125, 0.5, 0.25, 0.4375, 0.25, 0.5, 0.75, 0.5625, 0.75, 0.5625, 1.0, 0.5, 1.0, 0.5, 0.625, 0.5625, 0.625, 0.5625, 0.75, 0.5, 0.75, 0.5, 0.25, 0.5625, 0.25, 0.5625, 0.5, 0.5, 0.5, 0.5, 0.125, 0.5625, 0.125, 0.5625, 0.25, 0.5, 0.25, 0.375, 0.125, 0.4375, 0.125, 0.4375, 0.25, 0.375, 0.25, 0.375, 0.25, 0.4375, 0.25, 0.4375, 0.5, 0.375, 0.5, 0.375, 0.625, 0.4375, 0.625, 0.4375, 0.75, 0.375, 0.75, 0.375, 0.75, 0.4375, 0.75, 0.4375, 1.0, 0.375, 1.0, 0.375, 0.5, 0.4375, 0.5, 0.4375, 0.625, 0.375, 0.625, 0.375, 0.0, 0.4375, 0.0, 0.4375, 0.125, 0.375, 0.125, 0.5, 0.0, 0.5625, 0.0, 0.5625, 0.125, 0.5, 0.125, 0.5, 0.5, 0.5625, 0.5, 0.5625, 0.625, 0.5, 0.625, 0.4375, 0.0, 0.5, 0.0, 0.5, 0.125, 0.4375, 0.125, 0.4375, 0.5, 0.5, 0.5, 0.5, 0.625, 0.4375, 0.625, 0.625, 0.5, 0.875, 0.5, 0.875, 0.625, 0.625, 0.625, 0.125, 0.5, 0.375, 0.5, 0.375, 0.625, 0.125, 0.625, 0.5625, 0.5, 0.625, 0.5, 0.625, 0.625, 0.5625, 0.625, 0.5625, 0.0, 0.625, 0.0, 0.625, 0.125, 0.5625, 0.125])
me_cube_022.update()
me_cube_023 = bpy.data.meshes.new('Cube.023')
me_cube_023.from_pydata([(-0.02692, -0.3761, -0.05764), (-0.1815, -0.3451, 0.2637), (-0.04291, 0.07758, -0.172), (-0.03027, -0.02819, 0.254), (0.1474, -0.3761, -0.1331), (0.1753, -0.3451, 0.4265), (0.1474, 0.07758, -0.1331), (0.1753, 0.04657, 0.4265), (-0.009303, 0.07758, -0.205), (-0.03936, 0.04657, 0.4265), (-0.009303, -0.3761, -0.205), (-0.03936, -0.3451, 0.4265), (-0.1177, -0.3761, 0.08066), (-0.05081, 0.002819, -0.07563), (0.08004, 0.07758, -2.735e-07), (0.08004, -0.3761, -2.735e-07), (-0.01346, -0.3761, -2.735e-07), (-0.01346, 0.07758, -2.735e-07), (-0.1618, -0.1463, -0.07231), (-0.0701, -0.2382, 0.2478), (0.1474, -0.1463, -0.1331), (0.1753, -0.1467, 0.4265), (-0.03936, -0.1467, 0.4265), (-0.009303, -0.1463, -0.205), (0.08004, -0.1463, -2.735e-07), (-0.05376, -0.1463, 0.066)], [], [(25, 19, 3, 13), (17, 9, 7, 14), (24, 21, 5, 15), (16, 11, 1, 12), (23, 20, 4, 10), (22, 19, 1, 11), (21, 22, 11, 5), (18, 23, 10, 0), (15, 5, 11, 16), (13, 3, 9, 17), (2, 13, 17, 8), (4, 15, 16, 10), (10, 16, 12, 0), (20, 24, 15, 4), (8, 17, 14, 6), (18, 25, 13, 2), (0, 12, 25, 18), (6, 14, 24, 20), (2, 8, 23, 18), (7, 9, 22, 21), (9, 3, 19, 22), (8, 6, 20, 23), (14, 7, 21, 24), (12, 1, 19, 25)])
_uv = me_cube_023.uv_layers.new(name='UVMap')
_uv.uv.foreach_set('vector', [0.5, 0.1266, 0.625, 0.1266, 0.625, 0.25, 0.5, 0.25, 0.5, 0.375, 0.625, 0.375, 0.625, 0.5, 0.5, 0.5, 0.5, 0.6234, 0.625, 0.6234, 0.625, 0.75, 0.5, 0.75, 0.5, 0.875, 0.625, 0.875, 0.625, 1.0, 0.5, 1.0, 0.25, 0.6234, 0.375, 0.6234, 0.375, 0.75, 0.25, 0.75, 0.75, 0.6234, 0.875, 0.6234, 0.875, 0.75, 0.75, 0.75, 0.625, 0.6234, 0.75, 0.6234, 0.75, 0.75, 0.625, 0.75, 0.125, 0.6234, 0.25, 0.6234, 0.25, 0.75, 0.125, 0.75, 0.5, 0.75, 0.625, 0.75, 0.625, 0.875, 0.5, 0.875, 0.5, 0.25, 0.625, 0.25, 0.625, 0.375, 0.5, 0.375, 0.375, 0.25, 0.5, 0.25, 0.5, 0.375, 0.375, 0.375, 0.375, 0.75, 0.5, 0.75, 0.5, 0.875, 0.375, 0.875, 0.375, 0.875, 0.5, 0.875, 0.5, 1.0, 0.375, 1.0, 0.375, 0.6234, 0.5, 0.6234, 0.5, 0.75, 0.375, 0.75, 0.375, 0.375, 0.5, 0.375, 0.5, 0.5, 0.375, 0.5, 0.375, 0.1266, 0.5, 0.1266, 0.5, 0.25, 0.375, 0.25, 0.375, 0.0, 0.5, 0.0, 0.5, 0.1266, 0.375, 0.1266, 0.375, 0.5, 0.5, 0.5, 0.5, 0.6234, 0.375, 0.6234, 0.125, 0.5, 0.25, 0.5, 0.25, 0.6234, 0.125, 0.6234, 0.625, 0.5, 0.75, 0.5, 0.75, 0.6234, 0.625, 0.6234, 0.75, 0.5, 0.875, 0.5, 0.875, 0.6234, 0.75, 0.6234, 0.25, 0.5, 0.375, 0.5, 0.375, 0.6234, 0.25, 0.6234, 0.5, 0.5, 0.625, 0.5, 0.625, 0.6234, 0.5, 0.6234, 0.5, 0.0, 0.625, 0.0, 0.625, 0.1266, 0.5, 0.1266])
me_cube_023.update()
me_cube_024 = bpy.data.meshes.new('Cube.024')
me_cube_024.from_pydata([(-0.2499, -0.8677, -0.8267), (-0.4095, -0.9136, 1.12), (-0.2499, -0.5204, -0.9064), (-0.4095, -0.4067, 1.12), (0.07658, -0.8677, -0.8267), (0.1382, -0.9136, 1.12), (0.07658, -0.5204, -0.9064), (0.1382, -0.4067, 1.12), (-0.009866, -0.9734, -0.2486), (-0.009866, -0.5862, -0.1688), (0.4106, -0.5862, -0.1688), (0.4106, -0.9734, -0.2486), (-0.2845, -0.887, 0.3624), (-0.2845, -0.4266, 0.3757), (0.2495, -0.4266, 0.3757), (0.2495, -0.887, 0.3624), (-0.1477, -0.4599, -0.6953), (0.187, -0.4599, -0.6953), (0.187, -0.8205, -0.702), (-0.1477, -0.8205, -0.702), (-0.2167, -0.721, -1.378), (-0.4095, -0.6601, 1.12), (-0.1285, -0.721, -1.378), (0.1382, -0.6601, 1.12), (0.4106, -0.7798, -0.2087), (-0.009866, -0.7798, -0.2087), (0.2495, -0.6568, 0.369), (-0.2845, -0.6568, 0.369), (-0.1477, -0.6402, -0.6987), (0.187, -0.6402, -0.6987)], [], [(27, 21, 3, 13), (13, 3, 7, 14), (26, 23, 5, 15), (15, 5, 1, 12), (20, 22, 4, 0), (23, 21, 1, 5), (18, 11, 8, 19), (29, 24, 11, 18), (16, 9, 10, 17), (28, 25, 9, 16), (11, 15, 12, 8), (24, 26, 15, 11), (9, 13, 14, 10), (25, 27, 13, 9), (20, 28, 16, 2), (2, 16, 17, 6), (22, 29, 18, 4), (4, 18, 19, 0), (6, 17, 29, 22), (0, 19, 28, 20), (8, 12, 27, 25), (10, 14, 26, 24), (19, 8, 25, 28), (17, 10, 24, 29), (7, 3, 21, 23), (2, 6, 22, 20), (14, 7, 23, 26), (12, 1, 21, 27)])
_uv = me_cube_024.uv_layers.new(name='UVMap')
_uv.uv.foreach_set('vector', [0.5625, 0.125, 0.625, 0.125, 0.625, 0.25, 0.5625, 0.25, 0.5625, 0.25, 0.625, 0.25, 0.625, 0.5, 0.5625, 0.5, 0.5625, 0.625, 0.625, 0.625, 0.625, 0.75, 0.5625, 0.75, 0.5625, 0.75, 0.625, 0.75, 0.625, 1.0, 0.5625, 1.0, 0.125, 0.625, 0.375, 0.625, 0.375, 0.75, 0.125, 0.75, 0.625, 0.625, 0.875, 0.625, 0.875, 0.75, 0.625, 0.75, 0.4375, 0.75, 0.5, 0.75, 0.5, 1.0, 0.4375, 1.0, 0.4375, 0.625, 0.5, 0.625, 0.5, 0.75, 0.4375, 0.75, 0.4375, 0.25, 0.5, 0.25, 0.5, 0.5, 0.4375, 0.5, 0.4375, 0.125, 0.5, 0.125, 0.5, 0.25, 0.4375, 0.25, 0.5, 0.75, 0.5625, 0.75, 0.5625, 1.0, 0.5, 1.0, 0.5, 0.625, 0.5625, 0.625, 0.5625, 0.75, 0.5, 0.75, 0.5, 0.25, 0.5625, 0.25, 0.5625, 0.5, 0.5, 0.5, 0.5, 0.125, 0.5625, 0.125, 0.5625, 0.25, 0.5, 0.25, 0.375, 0.125, 0.4375, 0.125, 0.4375, 0.25, 0.375, 0.25, 0.375, 0.25, 0.4375, 0.25, 0.4375, 0.5, 0.375, 0.5, 0.375, 0.625, 0.4375, 0.625, 0.4375, 0.75, 0.375, 0.75, 0.375, 0.75, 0.4375, 0.75, 0.4375, 1.0, 0.375, 1.0, 0.375, 0.5, 0.4375, 0.5, 0.4375, 0.625, 0.375, 0.625, 0.375, 0.0, 0.4375, 0.0, 0.4375, 0.125, 0.375, 0.125, 0.5, 0.0, 0.5625, 0.0, 0.5625, 0.125, 0.5, 0.125, 0.5, 0.5, 0.5625, 0.5, 0.5625, 0.625, 0.5, 0.625, 0.4375, 0.0, 0.5, 0.0, 0.5, 0.125, 0.4375, 0.125, 0.4375, 0.5, 0.5, 0.5, 0.5, 0.625, 0.4375, 0.625, 0.625, 0.5, 0.875, 0.5, 0.875, 0.625, 0.625, 0.625, 0.125, 0.5, 0.375, 0.5, 0.375, 0.625, 0.125, 0.625, 0.5625, 0.5, 0.625, 0.5, 0.625, 0.625, 0.5625, 0.625, 0.5625, 0.0, 0.625, 0.0, 0.625, 0.125, 0.5625, 0.125])
me_cube_024.update()
me_cube_025 = bpy.data.meshes.new('Cube.025')
me_cube_025.from_pydata([(-0.228, -0.9292, -1.021), (-0.4095, -0.9136, 1.12), (-0.228, -0.582, -1.101), (-0.4095, -0.4067, 1.12), (0.09846, -0.9292, -1.021), (0.1382, -0.9136, 1.12), (0.09846, -0.582, -1.101), (0.1382, -0.4067, 1.12), (-0.009866, -0.9734, -0.2486), (-0.009866, -0.5862, -0.1688), (0.4106, -0.5862, -0.1688), (0.4106, -0.9734, -0.2486), (-0.2845, -0.887, 0.3624), (-0.2845, -0.4266, 0.3757), (0.2495, -0.4266, 0.3757), (0.2495, -0.887, 0.3624), (-0.1259, -0.5214, -0.8897), (0.2088, -0.5214, -0.8897), (0.2088, -0.882, -0.8963), (-0.1259, -0.882, -0.8963), (-0.1948, -0.7825, -1.573), (-0.4095, -0.6601, 1.12), (-0.1066, -0.7825, -1.573), (0.1382, -0.6601, 1.12), (0.4106, -0.7798, -0.2087), (-0.009866, -0.7798, -0.2087), (0.2495, -0.6568, 0.369), (-0.2845, -0.6568, 0.369), (-0.1259, -0.7017, -0.893), (0.2088, -0.7017, -0.893)], [], [(27, 21, 3, 13), (13, 3, 7, 14), (26, 23, 5, 15), (15, 5, 1, 12), (20, 22, 4, 0), (23, 21, 1, 5), (18, 11, 8, 19), (29, 24, 11, 18), (16, 9, 10, 17), (28, 25, 9, 16), (11, 15, 12, 8), (24, 26, 15, 11), (9, 13, 14, 10), (25, 27, 13, 9), (20, 28, 16, 2), (2, 16, 17, 6), (22, 29, 18, 4), (4, 18, 19, 0), (6, 17, 29, 22), (0, 19, 28, 20), (8, 12, 27, 25), (10, 14, 26, 24), (19, 8, 25, 28), (17, 10, 24, 29), (7, 3, 21, 23), (2, 6, 22, 20), (14, 7, 23, 26), (12, 1, 21, 27)])
_uv = me_cube_025.uv_layers.new(name='UVMap')
_uv.uv.foreach_set('vector', [0.5625, 0.125, 0.625, 0.125, 0.625, 0.25, 0.5625, 0.25, 0.5625, 0.25, 0.625, 0.25, 0.625, 0.5, 0.5625, 0.5, 0.5625, 0.625, 0.625, 0.625, 0.625, 0.75, 0.5625, 0.75, 0.5625, 0.75, 0.625, 0.75, 0.625, 1.0, 0.5625, 1.0, 0.125, 0.625, 0.375, 0.625, 0.375, 0.75, 0.125, 0.75, 0.625, 0.625, 0.875, 0.625, 0.875, 0.75, 0.625, 0.75, 0.4375, 0.75, 0.5, 0.75, 0.5, 1.0, 0.4375, 1.0, 0.4375, 0.625, 0.5, 0.625, 0.5, 0.75, 0.4375, 0.75, 0.4375, 0.25, 0.5, 0.25, 0.5, 0.5, 0.4375, 0.5, 0.4375, 0.125, 0.5, 0.125, 0.5, 0.25, 0.4375, 0.25, 0.5, 0.75, 0.5625, 0.75, 0.5625, 1.0, 0.5, 1.0, 0.5, 0.625, 0.5625, 0.625, 0.5625, 0.75, 0.5, 0.75, 0.5, 0.25, 0.5625, 0.25, 0.5625, 0.5, 0.5, 0.5, 0.5, 0.125, 0.5625, 0.125, 0.5625, 0.25, 0.5, 0.25, 0.375, 0.125, 0.4375, 0.125, 0.4375, 0.25, 0.375, 0.25, 0.375, 0.25, 0.4375, 0.25, 0.4375, 0.5, 0.375, 0.5, 0.375, 0.625, 0.4375, 0.625, 0.4375, 0.75, 0.375, 0.75, 0.375, 0.75, 0.4375, 0.75, 0.4375, 1.0, 0.375, 1.0, 0.375, 0.5, 0.4375, 0.5, 0.4375, 0.625, 0.375, 0.625, 0.375, 0.0, 0.4375, 0.0, 0.4375, 0.125, 0.375, 0.125, 0.5, 0.0, 0.5625, 0.0, 0.5625, 0.125, 0.5, 0.125, 0.5, 0.5, 0.5625, 0.5, 0.5625, 0.625, 0.5, 0.625, 0.4375, 0.0, 0.5, 0.0, 0.5, 0.125, 0.4375, 0.125, 0.4375, 0.5, 0.5, 0.5, 0.5, 0.625, 0.4375, 0.625, 0.625, 0.5, 0.875, 0.5, 0.875, 0.625, 0.625, 0.625, 0.125, 0.5, 0.375, 0.5, 0.375, 0.625, 0.125, 0.625, 0.5625, 0.5, 0.625, 0.5, 0.625, 0.625, 0.5625, 0.625, 0.5625, 0.0, 0.625, 0.0, 0.625, 0.125, 0.5625, 0.125])
me_cube_025.update()
me_cube_026 = bpy.data.meshes.new('Cube.026')
me_cube_026.from_pydata([(-0.2541, -0.9014, -0.5984), (-0.4095, -0.9136, 1.12), (-0.2541, -0.5542, -0.6782), (-0.4095, -0.4067, 1.12), (0.07242, -0.9014, -0.5984), (0.1382, -0.9136, 1.12), (0.07242, -0.5542, -0.6782), (0.1382, -0.4067, 1.12), (-0.009866, -0.9734, -0.2486), (-0.009866, -0.5862, -0.1688), (0.4106, -0.5862, -0.1688), (0.4106, -0.9734, -0.2486), (-0.2845, -0.887, 0.3624), (-0.2845, -0.4266, 0.3757), (0.2495, -0.4266, 0.3757), (0.2495, -0.887, 0.3624), (-0.1519, -0.4936, -0.4671), (0.1828, -0.4936, -0.4671), (0.1828, -0.8542, -0.4737), (-0.1519, -0.8542, -0.4737), (-0.2208, -0.7547, -1.15), (-0.4095, -0.6601, 1.12), (-0.1326, -0.7547, -1.15), (0.1382, -0.6601, 1.12), (0.4106, -0.7798, -0.2087), (-0.009866, -0.7798, -0.2087), (0.2495, -0.6568, 0.369), (-0.2845, -0.6568, 0.369), (-0.1519, -0.6739, -0.4704), (0.1828, -0.6739, -0.4704)], [], [(27, 21, 3, 13), (13, 3, 7, 14), (26, 23, 5, 15), (15, 5, 1, 12), (20, 22, 4, 0), (23, 21, 1, 5), (18, 11, 8, 19), (29, 24, 11, 18), (16, 9, 10, 17), (28, 25, 9, 16), (11, 15, 12, 8), (24, 26, 15, 11), (9, 13, 14, 10), (25, 27, 13, 9), (20, 28, 16, 2), (2, 16, 17, 6), (22, 29, 18, 4), (4, 18, 19, 0), (6, 17, 29, 22), (0, 19, 28, 20), (8, 12, 27, 25), (10, 14, 26, 24), (19, 8, 25, 28), (17, 10, 24, 29), (7, 3, 21, 23), (2, 6, 22, 20), (14, 7, 23, 26), (12, 1, 21, 27)])
_uv = me_cube_026.uv_layers.new(name='UVMap')
_uv.uv.foreach_set('vector', [0.5625, 0.125, 0.625, 0.125, 0.625, 0.25, 0.5625, 0.25, 0.5625, 0.25, 0.625, 0.25, 0.625, 0.5, 0.5625, 0.5, 0.5625, 0.625, 0.625, 0.625, 0.625, 0.75, 0.5625, 0.75, 0.5625, 0.75, 0.625, 0.75, 0.625, 1.0, 0.5625, 1.0, 0.125, 0.625, 0.375, 0.625, 0.375, 0.75, 0.125, 0.75, 0.625, 0.625, 0.875, 0.625, 0.875, 0.75, 0.625, 0.75, 0.4375, 0.75, 0.5, 0.75, 0.5, 1.0, 0.4375, 1.0, 0.4375, 0.625, 0.5, 0.625, 0.5, 0.75, 0.4375, 0.75, 0.4375, 0.25, 0.5, 0.25, 0.5, 0.5, 0.4375, 0.5, 0.4375, 0.125, 0.5, 0.125, 0.5, 0.25, 0.4375, 0.25, 0.5, 0.75, 0.5625, 0.75, 0.5625, 1.0, 0.5, 1.0, 0.5, 0.625, 0.5625, 0.625, 0.5625, 0.75, 0.5, 0.75, 0.5, 0.25, 0.5625, 0.25, 0.5625, 0.5, 0.5, 0.5, 0.5, 0.125, 0.5625, 0.125, 0.5625, 0.25, 0.5, 0.25, 0.375, 0.125, 0.4375, 0.125, 0.4375, 0.25, 0.375, 0.25, 0.375, 0.25, 0.4375, 0.25, 0.4375, 0.5, 0.375, 0.5, 0.375, 0.625, 0.4375, 0.625, 0.4375, 0.75, 0.375, 0.75, 0.375, 0.75, 0.4375, 0.75, 0.4375, 1.0, 0.375, 1.0, 0.375, 0.5, 0.4375, 0.5, 0.4375, 0.625, 0.375, 0.625, 0.375, 0.0, 0.4375, 0.0, 0.4375, 0.125, 0.375, 0.125, 0.5, 0.0, 0.5625, 0.0, 0.5625, 0.125, 0.5, 0.125, 0.5, 0.5, 0.5625, 0.5, 0.5625, 0.625, 0.5, 0.625, 0.4375, 0.0, 0.5, 0.0, 0.5, 0.125, 0.4375, 0.125, 0.4375, 0.5, 0.5, 0.5, 0.5, 0.625, 0.4375, 0.625, 0.625, 0.5, 0.875, 0.5, 0.875, 0.625, 0.625, 0.625, 0.125, 0.5, 0.375, 0.5, 0.375, 0.625, 0.125, 0.625, 0.5625, 0.5, 0.625, 0.5, 0.625, 0.625, 0.5625, 0.625, 0.5625, 0.0, 0.625, 0.0, 0.625, 0.125, 0.5625, 0.125])
me_cube_026.update()
me_cube_027 = bpy.data.meshes.new('Cube.027')
me_cube_027.from_pydata([(-0.2541, -0.9014, -0.5984), (-0.4095, -0.9136, 1.12), (-0.2541, -0.5542, -0.6782), (-0.4095, -0.4067, 1.12), (0.07242, -0.9014, -0.5984), (0.1382, -0.9136, 1.12), (0.07242, -0.5542, -0.6782), (0.1382, -0.4067, 1.12), (-0.009866, -0.9734, -0.2486), (-0.009866, -0.5862, -0.1688), (0.4106, -0.5862, -0.1688), (0.4106, -0.9734, -0.2486), (-0.2845, -0.887, 0.3624), (-0.2845, -0.4266, 0.3757), (0.2495, -0.4266, 0.3757), (0.2495, -0.887, 0.3624), (-0.1519, -0.4936, -0.4671), (0.1828, -0.4936, -0.4671), (0.1828, -0.8542, -0.4737), (-0.1519, -0.8542, -0.4737), (-0.2208, -0.7547, -1.15), (-0.4095, -0.6601, 1.12), (-0.1326, -0.7547, -1.15), (0.1382, -0.6601, 1.12), (0.4106, -0.7798, -0.2087), (-0.009866, -0.7798, -0.2087), (0.2495, -0.6568, 0.369), (-0.2845, -0.6568, 0.369), (-0.1519, -0.6739, -0.4704), (0.1828, -0.6739, -0.4704)], [], [(27, 21, 3, 13), (13, 3, 7, 14), (26, 23, 5, 15), (15, 5, 1, 12), (20, 22, 4, 0), (23, 21, 1, 5), (18, 11, 8, 19), (29, 24, 11, 18), (16, 9, 10, 17), (28, 25, 9, 16), (11, 15, 12, 8), (24, 26, 15, 11), (9, 13, 14, 10), (25, 27, 13, 9), (20, 28, 16, 2), (2, 16, 17, 6), (22, 29, 18, 4), (4, 18, 19, 0), (6, 17, 29, 22), (0, 19, 28, 20), (8, 12, 27, 25), (10, 14, 26, 24), (19, 8, 25, 28), (17, 10, 24, 29), (7, 3, 21, 23), (2, 6, 22, 20), (14, 7, 23, 26), (12, 1, 21, 27)])
_uv = me_cube_027.uv_layers.new(name='UVMap')
_uv.uv.foreach_set('vector', [0.5625, 0.125, 0.625, 0.125, 0.625, 0.25, 0.5625, 0.25, 0.5625, 0.25, 0.625, 0.25, 0.625, 0.5, 0.5625, 0.5, 0.5625, 0.625, 0.625, 0.625, 0.625, 0.75, 0.5625, 0.75, 0.5625, 0.75, 0.625, 0.75, 0.625, 1.0, 0.5625, 1.0, 0.125, 0.625, 0.375, 0.625, 0.375, 0.75, 0.125, 0.75, 0.625, 0.625, 0.875, 0.625, 0.875, 0.75, 0.625, 0.75, 0.4375, 0.75, 0.5, 0.75, 0.5, 1.0, 0.4375, 1.0, 0.4375, 0.625, 0.5, 0.625, 0.5, 0.75, 0.4375, 0.75, 0.4375, 0.25, 0.5, 0.25, 0.5, 0.5, 0.4375, 0.5, 0.4375, 0.125, 0.5, 0.125, 0.5, 0.25, 0.4375, 0.25, 0.5, 0.75, 0.5625, 0.75, 0.5625, 1.0, 0.5, 1.0, 0.5, 0.625, 0.5625, 0.625, 0.5625, 0.75, 0.5, 0.75, 0.5, 0.25, 0.5625, 0.25, 0.5625, 0.5, 0.5, 0.5, 0.5, 0.125, 0.5625, 0.125, 0.5625, 0.25, 0.5, 0.25, 0.375, 0.125, 0.4375, 0.125, 0.4375, 0.25, 0.375, 0.25, 0.375, 0.25, 0.4375, 0.25, 0.4375, 0.5, 0.375, 0.5, 0.375, 0.625, 0.4375, 0.625, 0.4375, 0.75, 0.375, 0.75, 0.375, 0.75, 0.4375, 0.75, 0.4375, 1.0, 0.375, 1.0, 0.375, 0.5, 0.4375, 0.5, 0.4375, 0.625, 0.375, 0.625, 0.375, 0.0, 0.4375, 0.0, 0.4375, 0.125, 0.375, 0.125, 0.5, 0.0, 0.5625, 0.0, 0.5625, 0.125, 0.5, 0.125, 0.5, 0.5, 0.5625, 0.5, 0.5625, 0.625, 0.5, 0.625, 0.4375, 0.0, 0.5, 0.0, 0.5, 0.125, 0.4375, 0.125, 0.4375, 0.5, 0.5, 0.5, 0.5, 0.625, 0.4375, 0.625, 0.625, 0.5, 0.875, 0.5, 0.875, 0.625, 0.625, 0.625, 0.125, 0.5, 0.375, 0.5, 0.375, 0.625, 0.125, 0.625, 0.5625, 0.5, 0.625, 0.5, 0.625, 0.625, 0.5625, 0.625, 0.5625, 0.0, 0.625, 0.0, 0.625, 0.125, 0.5625, 0.125])
me_cube_027.update()
me_cube_028 = bpy.data.meshes.new('Cube.028')
me_cube_028.from_pydata([(0.2172, -0.7657, -0.9247), (-0.6198, -0.9521, 1.143), (0.3062, -0.4025, -0.9788), (-0.6198, -0.4452, 1.143), (0.414, -0.7853, -0.9615), (0.134, -0.9258, 1.267), (0.7004, -0.4775, -0.9755), (0.134, -0.419, 1.267), (0.004913, -0.9662, -0.3064), (0.004913, -0.579, -0.2266), (0.3804, -0.5874, -0.2333), (0.3804, -0.9746, -0.3131), (-0.2898, -0.8887, 0.3546), (-0.2898, -0.4283, 0.3679), (0.2127, -0.4335, 0.3702), (0.2127, -0.8938, 0.3569), (0.03974, -0.4139, -0.8168), (0.4358, -0.4025, -0.8076), (0.4358, -0.763, -0.8143), (0.03974, -0.7745, -0.8234), (0.3855, -0.5977, -1.438), (-0.6198, -0.6986, 1.143), (0.4737, -0.5977, -1.438), (0.134, -0.6724, 1.267), (0.3804, -0.781, -0.2732), (0.004913, -0.7726, -0.2665), (0.2127, -0.6637, 0.3635), (-0.2898, -0.6585, 0.3612), (0.03974, -0.5942, -0.8201), (0.4358, -0.5827, -0.811)], [], [(27, 21, 3, 13), (13, 3, 7, 14), (26, 23, 5, 15), (15, 5, 1, 12), (20, 22, 4, 0), (23, 21, 1, 5), (18, 11, 8, 19), (29, 24, 11, 18), (16, 9, 10, 17), (28, 25, 9, 16), (11, 15, 12, 8), (24, 26, 15, 11), (9, 13, 14, 10), (25, 27, 13, 9), (20, 28, 16, 2), (2, 16, 17, 6), (22, 29, 18, 4), (4, 18, 19, 0), (6, 17, 29, 22), (0, 19, 28, 20), (8, 12, 27, 25), (10, 14, 26, 24), (19, 8, 25, 28), (17, 10, 24, 29), (7, 3, 21, 23), (2, 6, 22, 20), (14, 7, 23, 26), (12, 1, 21, 27)])
_uv = me_cube_028.uv_layers.new(name='UVMap')
_uv.uv.foreach_set('vector', [0.5625, 0.125, 0.625, 0.125, 0.625, 0.25, 0.5625, 0.25, 0.5625, 0.25, 0.625, 0.25, 0.625, 0.5, 0.5625, 0.5, 0.5625, 0.625, 0.625, 0.625, 0.625, 0.75, 0.5625, 0.75, 0.5625, 0.75, 0.625, 0.75, 0.625, 1.0, 0.5625, 1.0, 0.125, 0.625, 0.375, 0.625, 0.375, 0.75, 0.125, 0.75, 0.625, 0.625, 0.875, 0.625, 0.875, 0.75, 0.625, 0.75, 0.4375, 0.75, 0.5, 0.75, 0.5, 1.0, 0.4375, 1.0, 0.4375, 0.625, 0.5, 0.625, 0.5, 0.75, 0.4375, 0.75, 0.4375, 0.25, 0.5, 0.25, 0.5, 0.5, 0.4375, 0.5, 0.4375, 0.125, 0.5, 0.125, 0.5, 0.25, 0.4375, 0.25, 0.5, 0.75, 0.5625, 0.75, 0.5625, 1.0, 0.5, 1.0, 0.5, 0.625, 0.5625, 0.625, 0.5625, 0.75, 0.5, 0.75, 0.5, 0.25, 0.5625, 0.25, 0.5625, 0.5, 0.5, 0.5, 0.5, 0.125, 0.5625, 0.125, 0.5625, 0.25, 0.5, 0.25, 0.375, 0.125, 0.4375, 0.125, 0.4375, 0.25, 0.375, 0.25, 0.375, 0.25, 0.4375, 0.25, 0.4375, 0.5, 0.375, 0.5, 0.375, 0.625, 0.4375, 0.625, 0.4375, 0.75, 0.375, 0.75, 0.375, 0.75, 0.4375, 0.75, 0.4375, 1.0, 0.375, 1.0, 0.375, 0.5, 0.4375, 0.5, 0.4375, 0.625, 0.375, 0.625, 0.375, 0.0, 0.4375, 0.0, 0.4375, 0.125, 0.375, 0.125, 0.5, 0.0, 0.5625, 0.0, 0.5625, 0.125, 0.5, 0.125, 0.5, 0.5, 0.5625, 0.5, 0.5625, 0.625, 0.5, 0.625, 0.4375, 0.0, 0.5, 0.0, 0.5, 0.125, 0.4375, 0.125, 0.4375, 0.5, 0.5, 0.5, 0.5, 0.625, 0.4375, 0.625, 0.625, 0.5, 0.875, 0.5, 0.875, 0.625, 0.625, 0.625, 0.125, 0.5, 0.375, 0.5, 0.375, 0.625, 0.125, 0.625, 0.5625, 0.5, 0.625, 0.5, 0.625, 0.625, 0.5625, 0.625, 0.5625, 0.0, 0.625, 0.0, 0.625, 0.125, 0.5625, 0.125])
me_cube_028.update()

# ---- objects
ob_cube = bpy.data.objects.new('Cube', me_cube)
ob_cube_001 = bpy.data.objects.new('Cube.001', me_cube_001)
ob_cube_002 = bpy.data.objects.new('Cube.002', me_cube_002)
ob_cube_003 = bpy.data.objects.new('Cube.003', me_cube_003)
ob_empty = bpy.data.objects.new('Empty', None)
ob_empty_001 = bpy.data.objects.new('Empty.001', None)
ob_cube_004 = bpy.data.objects.new('Cube.004', me_cube_004)
ob_cube_005 = bpy.data.objects.new('Cube.005', me_cube_006)
ob_cube_006 = bpy.data.objects.new('Cube.006', me_cube_007)
ob_cube_007 = bpy.data.objects.new('Cube.007', me_cube_008)
ob_cube_008 = bpy.data.objects.new('Cube.008', me_cube_009)
ob_cube_009 = bpy.data.objects.new('Cube.009', me_cube_010)
ob_cube_010 = bpy.data.objects.new('Cube.010', me_cube_011)
ob_cube_011 = bpy.data.objects.new('Cube.011', me_cube_012)
ob_cube_012 = bpy.data.objects.new('Cube.012', me_cube_014)
ob_cube_013 = bpy.data.objects.new('Cube.013', me_cube_016)
ob_cube_015 = bpy.data.objects.new('Cube.015', me_cube_018)
ob_cube_016 = bpy.data.objects.new('Cube.016', me_cube_019)
ob_cube_017 = bpy.data.objects.new('Cube.017', me_cube_020)
ob_cube_018 = bpy.data.objects.new('Cube.018', me_cube_021)
ob_cube_019 = bpy.data.objects.new('Cube.019', me_cube_022)
ob_cube_014 = bpy.data.objects.new('Cube.014', me_cube_023)
ob_cube_020 = bpy.data.objects.new('Cube.020', me_cube_024)
ob_cube_021 = bpy.data.objects.new('Cube.021', me_cube_025)
ob_cube_022 = bpy.data.objects.new('Cube.022', me_cube_026)
ob_cube_023 = bpy.data.objects.new('Cube.023', me_cube_027)
ob_cube_024 = bpy.data.objects.new('Cube.024', me_cube_028)

# ---- transforms, parenting, visibility, modifiers, constraints
ob_cube.location = (0.0, 0.0, 0.3763)
ob_cube.lock_rotations_4d = False
ob_cube.empty_display_type = 'ARROWS'
ob_cube.lineart.crease_threshold = 0.0
ob_cube.use_mesh_mirror_x = True
_m = ob_cube.modifiers.new('Subdivision', 'SUBSURF')
_m.levels = 2
_m.show_only_control_edges = False
ob_cube_001.location = (0.0, 0.0, 9.842)
ob_cube_001.use_mesh_mirror_x = True
_m = ob_cube_001.modifiers.new('Subdivision', 'SUBSURF')
_m.levels = 2
_m.show_only_control_edges = False
ob_cube_002.location = (0.0, 0.0, 9.254)
ob_cube_002.use_mesh_mirror_x = True
_m = ob_cube_002.modifiers.new('Subdivision', 'SUBSURF')
_m.levels = 2
_m.show_only_control_edges = False
ob_cube_003.location = (0.0, 0.0, 6.867)
ob_cube_003.use_mesh_mirror_x = True
_m = ob_cube_003.modifiers.new('Subdivision', 'SUBSURF')
_m.levels = 2
_m.show_only_control_edges = False
ob_empty.location = (-8.097, -5.019, 6.097)
ob_empty.rotation_euler = (1.571, 2.593e-07, 1.571)
ob_empty.scale = (3.795, 3.607, 0.7584)
ob_empty.empty_display_type = 'IMAGE'
ob_empty.empty_display_size = 6.269
ob_empty.empty_image_offset = (-0.3988, -0.5)
ob_empty.use_empty_image_alpha = True
ob_empty.color = (1.0, 1.0, 1.0, 0.1732)
ob_empty_001.location = (0.1167, 1.759, 6.097)
ob_empty_001.rotation_euler = (1.571, 2.593e-07, 0.04887)
ob_empty_001.scale = (3.795, 3.607, 0.7584)
ob_empty_001.empty_display_type = 'IMAGE'
ob_empty_001.empty_display_size = 6.269
ob_empty_001.empty_image_offset = (-0.3988, -0.5)
ob_empty_001.use_empty_image_alpha = True
ob_empty_001.color = (1.0, 1.0, 1.0, 0.1732)
ob_cube_004.location = (0.6967, 0.0, 6.175)
_m = ob_cube_004.modifiers.new('Subdivision', 'SUBSURF')
_m.levels = 2
_m.show_only_control_edges = False
ob_cube_005.location = (-0.6297, 0.0, 6.175)
ob_cube_005.scale = (-1.0, 1.0, 1.0)
_m = ob_cube_005.modifiers.new('Subdivision', 'SUBSURF')
_m.levels = 2
_m.show_only_control_edges = False
ob_cube_006.location = (0.7637, 0.0, 3.496)
_m = ob_cube_006.modifiers.new('Subdivision', 'SUBSURF')
_m.levels = 2
_m.show_only_control_edges = False
ob_cube_007.location = (-0.7508, 0.0, 3.496)
ob_cube_007.scale = (-1.0, 1.0, 1.0)
_m = ob_cube_007.modifiers.new('Subdivision', 'SUBSURF')
_m.levels = 2
_m.show_only_control_edges = False
ob_cube_008.location = (0.0, 0.0, 0.0)
_m = ob_cube_008.modifiers.new('Subdivision', 'SUBSURF')
_m.levels = 2
_m.show_only_control_edges = False
ob_cube_009.location = (0.0, 0.0, 0.0)
_m = ob_cube_009.modifiers.new('Subdivision', 'SUBSURF')
_m.levels = 2
_m.show_only_control_edges = False
ob_cube_010.location = (2.365e-05, 0.000847, 0.006351)
ob_cube_010.scale = (-1.0, 1.0, 1.0)
_m = ob_cube_010.modifiers.new('Subdivision', 'SUBSURF')
_m.levels = 2
_m.show_only_control_edges = False
ob_cube_011.location = (1.19, -0.08312, 9.85)
ob_cube_011.rotation_euler = (0.0, -0.5127, 0.0)
_m = ob_cube_011.modifiers.new('Subdivision', 'SUBSURF')
_m.levels = 2
_m.show_only_control_edges = False
ob_cube_012.location = (-1.171, -0.08312, 9.85)
ob_cube_012.rotation_euler = (0.0, 0.5127, 0.0)
ob_cube_012.scale = (-1.0, 1.0, 1.0)
_m = ob_cube_012.modifiers.new('Subdivision', 'SUBSURF')
_m.levels = 2
_m.show_only_control_edges = False
ob_cube_013.location = (3.275, 0.0, 7.251)
ob_cube_013.rotation_euler = (0.0, -0.6405, 0.0)
_m = ob_cube_013.modifiers.new('Subdivision', 'SUBSURF')
_m.levels = 2
_m.show_only_control_edges = False
ob_cube_015.location = (3.391, -0.1216, 6.942)
ob_cube_015.rotation_euler = (-0.009833, 0.1603, -0.2003)
ob_cube_015.scale = (0.256, 0.2802, 0.2808)
_m = ob_cube_015.modifiers.new('Subdivision', 'SUBSURF')
_m.levels = 2
_m.show_only_control_edges = False
ob_cube_016.location = (3.404, 0.01737, 6.94)
ob_cube_016.rotation_euler = (0.03613, 0.1121, 0.004042)
ob_cube_016.scale = (0.2563, 0.2811, 0.2808)
_m = ob_cube_016.modifiers.new('Subdivision', 'SUBSURF')
_m.levels = 2
_m.show_only_control_edges = False
ob_cube_017.location = (3.493, 0.1594, 6.985)
ob_cube_017.rotation_euler = (0.2451, -0.1565, -0.1743)
ob_cube_017.scale = (0.2305, 0.2803, 0.2794)
_m = ob_cube_017.modifiers.new('Subdivision', 'SUBSURF')
_m.levels = 2
_m.show_only_control_edges = False
ob_cube_018.location = (3.404, 0.2501, 7.044)
ob_cube_018.rotation_euler = (0.3502, 0.1039, -0.1468)
ob_cube_018.scale = (0.2011, 0.2236, 0.2209)
_m = ob_cube_018.modifiers.new('Subdivision', 'SUBSURF')
_m.levels = 2
_m.show_only_control_edges = False
ob_cube_019.location = (3.092, -0.132, 7.194)
ob_cube_019.rotation_euler = (-0.1511, -0.2475, 0.2234)
ob_cube_019.scale = (-0.2271, 0.2781, 0.2273)
_m = ob_cube_019.modifiers.new('Subdivision', 'SUBSURF')
_m.levels = 2
_m.show_only_control_edges = False
ob_cube_014.location = (-3.244, 0.0, 7.251)
ob_cube_014.rotation_euler = (0.0, 0.6405, 0.0)
ob_cube_014.scale = (-1.0, 1.0, 1.0)
_m = ob_cube_014.modifiers.new('Subdivision', 'SUBSURF')
_m.levels = 2
_m.show_only_control_edges = False
ob_cube_020.location = (-3.361, -0.1216, 6.942)
ob_cube_020.rotation_euler = (-0.009833, -0.1603, 0.2003)
ob_cube_020.scale = (-0.256, 0.2802, 0.2808)
_m = ob_cube_020.modifiers.new('Subdivision', 'SUBSURF')
_m.levels = 2
_m.show_only_control_edges = False
ob_cube_021.location = (-3.374, 0.01737, 6.94)
ob_cube_021.rotation_euler = (0.03613, -0.1121, -0.004042)
ob_cube_021.scale = (-0.2563, 0.2811, 0.2808)
_m = ob_cube_021.modifiers.new('Subdivision', 'SUBSURF')
_m.levels = 2
_m.show_only_control_edges = False
ob_cube_022.location = (-3.463, 0.1594, 6.985)
ob_cube_022.rotation_euler = (0.2451, 0.1565, 0.1743)
ob_cube_022.scale = (-0.2305, 0.2803, 0.2794)
_m = ob_cube_022.modifiers.new('Subdivision', 'SUBSURF')
_m.levels = 2
_m.show_only_control_edges = False
ob_cube_023.location = (-3.374, 0.2501, 7.044)
ob_cube_023.rotation_euler = (0.3502, -0.1039, 0.1468)
ob_cube_023.scale = (-0.2011, 0.2236, 0.2209)
_m = ob_cube_023.modifiers.new('Subdivision', 'SUBSURF')
_m.levels = 2
_m.show_only_control_edges = False
ob_cube_024.location = (-3.062, -0.132, 7.194)
ob_cube_024.rotation_euler = (-0.1511, 0.2475, -0.2234)
ob_cube_024.scale = (0.2271, 0.2781, 0.2273)
_m = ob_cube_024.modifiers.new('Subdivision', 'SUBSURF')
_m.levels = 2
_m.show_only_control_edges = False

# ---- collection membership
col_collection.objects.link(ob_cube)
col_collection.objects.link(ob_cube_001)
col_collection.objects.link(ob_cube_002)
col_collection.objects.link(ob_cube_003)
col_collection.objects.link(ob_empty)
col_collection.objects.link(ob_empty_001)
col_collection.objects.link(ob_cube_004)
col_collection.objects.link(ob_cube_005)
col_collection.objects.link(ob_cube_006)
col_collection.objects.link(ob_cube_007)
col_collection.objects.link(ob_cube_008)
col_collection.objects.link(ob_cube_009)
col_collection.objects.link(ob_cube_010)
col_collection.objects.link(ob_cube_011)
col_collection.objects.link(ob_cube_012)
col_collection.objects.link(ob_cube_013)
col_collection.objects.link(ob_cube_015)
col_collection.objects.link(ob_cube_016)
col_collection.objects.link(ob_cube_017)
col_collection.objects.link(ob_cube_018)
col_collection.objects.link(ob_cube_019)
col_collection.objects.link(ob_cube_014)
col_collection.objects.link(ob_cube_020)
col_collection.objects.link(ob_cube_021)
col_collection.objects.link(ob_cube_022)
col_collection.objects.link(ob_cube_023)
col_collection.objects.link(ob_cube_024)

# ---- scene / render settings (as saved in the file)
scene.frame_start = 1; scene.frame_end = 250; scene.frame_set(1)
scene.render.engine = 'BLENDER_EEVEE_NEXT'
scene.cycles.sampling_pattern = 'TABULATED_SOBOL'
bpy.context.view_layer.update()

# ---- added for rendering (the .blend has no active camera and no usable light): camera, sun
cam_auto = bpy.data.cameras.new('AutoCamera')
cam_auto.lens = 50.0
cam_auto.sensor_width = 36.0
cam_auto.clip_end = 1000.0
ob_auto_camera = bpy.data.objects.new('AutoCamera', cam_auto)
scene.collection.objects.link(ob_auto_camera)
ob_auto_camera.location = (13.9398, -16.9391, 17.0952)
ob_auto_camera.rotation_euler = (1.09748, -7.21219e-08, 0.694738)
scene.camera = ob_auto_camera
light_auto_sun = bpy.data.lights.new('AutoSun', 'SUN')
light_auto_sun.energy = 3.0
light_auto_sun.angle = 0.0523599
ob_auto_sun = bpy.data.objects.new('AutoSun', light_auto_sun)
scene.collection.objects.link(ob_auto_sun)
ob_auto_sun.rotation_euler = (0.872665, 0.174533, 0.523599)
bpy.context.view_layer.update()
